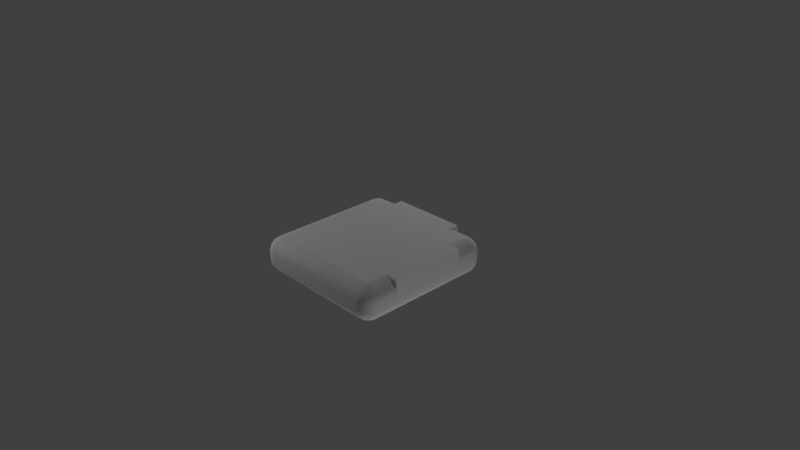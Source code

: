 # Source: StreetCurveTileModel.blend  (saved by Blender 2.76.0; exported with 4.5.12 LTS)
import bpy
from mathutils import Matrix  # noqa: F401  (used for matrix-valued properties, if any)

bpy.ops.wm.read_factory_settings(use_empty=True)
scene = bpy.context.scene
scene.name = 'Scene'

# ---- collections
col_collection_1 = bpy.data.collections.new('Collection 1'); scene.collection.children.link(col_collection_1)

# ---- materials (node trees are filled in below, after node groups)
mat_material = bpy.data.materials.new('Material')
mat_material.alpha_threshold = 0.0
mat_material.use_transparent_shadow = False
mat_material.roughness = 0.5
mat_material.line_color = (0.0, 0.0, 0.0, 1.0)

# ---- material node trees

# ---- world
world_world = bpy.data.worlds.new('World'); scene.world = world_world
world_world.color = (0.05088, 0.05088, 0.05088)
world_world.use_sun_shadow = False
world_world.sun_shadow_jitter_overblur = 0.0
world_world.cycles.sampling_method = 'MANUAL'
world_world.cycles.sample_map_resolution = 256

# ---- cameras
cam_camera = bpy.data.cameras.new('Camera')
cam_camera.clip_end = 100.0
cam_camera.lens = 35.0
cam_camera.sensor_width = 32.0
cam_camera.sensor_height = 18.0
cam_camera.ortho_scale = 7.314
cam_camera.dof.focus_distance = 0.0
cam_camera.dof.aperture_fstop = 128.0

# ---- lights
light_point_002 = bpy.data.lights.new('Point.002', 'POINT')
light_point_002.transmission_factor = 0.0
light_point_002.energy = 100.0
light_point_002.shadow_buffer_clip_start = 0.5
light_point_002.shadow_soft_size = 0.1
light_point_002.shadow_maximum_resolution = 0.006
light_point_002.use_absolute_resolution = True
light_point_002.cycles.use_multiple_importance_sampling = False
light_point_001 = bpy.data.lights.new('Point.001', 'POINT')
light_point_001.transmission_factor = 0.0
light_point_001.energy = 100.0
light_point_001.shadow_buffer_clip_start = 0.5
light_point_001.shadow_soft_size = 0.1
light_point_001.shadow_maximum_resolution = 0.006
light_point_001.use_absolute_resolution = True
light_point_001.cycles.use_multiple_importance_sampling = False
light_point = bpy.data.lights.new('Point', 'POINT')
light_point.transmission_factor = 0.0
light_point.energy = 100.0
light_point.shadow_buffer_clip_start = 0.5
light_point.shadow_soft_size = 0.1
light_point.shadow_maximum_resolution = 0.006
light_point.use_absolute_resolution = True
light_point.cycles.use_multiple_importance_sampling = False
light_lamp = bpy.data.lights.new('Lamp', 'POINT')
light_lamp.transmission_factor = 0.0
light_lamp.cutoff_distance = 30.0
light_lamp.energy = 100.0
light_lamp.shadow_buffer_clip_start = 1.001
light_lamp.shadow_soft_size = 0.1
light_lamp.shadow_maximum_resolution = 0.006
light_lamp.use_absolute_resolution = True
light_lamp.cycles.use_multiple_importance_sampling = False

# ---- meshes
me_cube = bpy.data.meshes.new('Cube')
me_cube.from_pydata([(1.0, 0.8, -0.05), (0.8, 0.8, -0.25), (0.8, 1.0, -0.05), (0.9962, 0.8, -0.08902), (0.9848, 0.8, -0.1265), (0.9663, 0.8, -0.1611), (0.9414, 0.8, -0.1914), (0.9962, 0.839, -0.05), (0.9916, 0.8402, -0.09071), (0.9795, 0.8403, -0.1285), (0.9613, 0.8399, -0.1612), (0.9387, 0.8397, -0.1885), (0.9848, 0.8765, -0.05), (0.9794, 0.8784, -0.09073), (0.9673, 0.8774, -0.1276), (0.9509, 0.8751, -0.1576), (0.9315, 0.8737, -0.1814), (0.9663, 0.9111, -0.05), (0.9611, 0.9114, -0.09017), (0.9509, 0.9076, -0.1252), (0.9383, 0.9022, -0.1522), (0.9228, 0.8993, -0.1728), (0.9155, 0.9155, -0.1655), (0.8, 0.839, -0.2462), (0.8, 0.8765, -0.2348), (0.8, 0.9111, -0.2163), (0.8, 0.9414, -0.1914), (0.839, 0.8, -0.2462), (0.8402, 0.8407, -0.2416), (0.8403, 0.8785, -0.2295), (0.8399, 0.9112, -0.2113), (0.8397, 0.9385, -0.1887), (0.8765, 0.8, -0.2348), (0.8784, 0.8407, -0.2294), (0.8774, 0.8776, -0.2173), (0.8751, 0.9076, -0.2009), (0.8737, 0.9314, -0.1815), (0.9111, 0.8, -0.2163), (0.9114, 0.8402, -0.2111), (0.9076, 0.8752, -0.2009), (0.9022, 0.9022, -0.1883), (0.8993, 0.9228, -0.1728), (0.839, 0.9962, -0.05), (0.8765, 0.9848, -0.05), (0.9111, 0.9663, -0.05), (0.9414, 0.9414, -0.05), (0.8, 0.9962, -0.08902), (0.8407, 0.9916, -0.09021), (0.8785, 0.9795, -0.09028), (0.9112, 0.9613, -0.08992), (0.9385, 0.9387, -0.08972), (0.8, 0.9848, -0.1265), (0.8407, 0.9794, -0.1284), (0.8776, 0.9673, -0.1274), (0.9076, 0.9509, -0.1251), (0.9314, 0.9315, -0.1237), (0.8, 0.9663, -0.1611), (0.8402, 0.9611, -0.1614), (0.8752, 0.9509, -0.1576), (0.9022, 0.9383, -0.1522), (0.9228, 0.9228, -0.1493), (1.0, -0.8, -0.05), (0.8, -1.0, -0.05), (0.8, -0.8, -0.25), (0.9962, -0.839, -0.05), (0.9848, -0.8765, -0.05), (0.9663, -0.9111, -0.05), (0.9414, -0.9414, -0.05), (0.9962, -0.8, -0.08902), (0.9916, -0.8407, -0.09021), (0.9795, -0.8785, -0.09028), (0.9613, -0.9112, -0.08992), (0.9387, -0.9385, -0.08972), (0.9848, -0.8, -0.1265), (0.9794, -0.8407, -0.1284), (0.9673, -0.8776, -0.1274), (0.9509, -0.9076, -0.1251), (0.9315, -0.9314, -0.1237), (0.9663, -0.8, -0.1611), (0.9611, -0.8402, -0.1614), (0.9509, -0.8752, -0.1576), (0.9383, -0.9022, -0.1522), (0.9228, -0.9228, -0.1493), (0.9155, -0.9155, -0.1655), (0.8, -0.9962, -0.08902), (0.8, -0.9848, -0.1265), (0.8, -0.9663, -0.1611), (0.8, -0.9414, -0.1914), (0.839, -0.9962, -0.05), (0.8402, -0.9916, -0.09071), (0.8403, -0.9795, -0.1285), (0.8399, -0.9613, -0.1612), (0.8397, -0.9387, -0.1885), (0.8765, -0.9848, -0.05), (0.8784, -0.9794, -0.09073), (0.8774, -0.9673, -0.1276), (0.8751, -0.9509, -0.1576), (0.8737, -0.9315, -0.1814), (0.9111, -0.9663, -0.05), (0.9114, -0.9611, -0.09017), (0.9076, -0.9509, -0.1252), (0.9022, -0.9383, -0.1522), (0.8993, -0.9228, -0.1728), (0.839, -0.8, -0.2462), (0.8765, -0.8, -0.2348), (0.9111, -0.8, -0.2163), (0.9414, -0.8, -0.1914), (0.8, -0.839, -0.2462), (0.8407, -0.8402, -0.2416), (0.8785, -0.8403, -0.2295), (0.9112, -0.8399, -0.2113), (0.9385, -0.8397, -0.1887), (0.8, -0.8765, -0.2348), (0.8407, -0.8784, -0.2294), (0.8776, -0.8774, -0.2173), (0.9076, -0.8751, -0.2009), (0.9314, -0.8737, -0.1815), (0.8, -0.9111, -0.2163), (0.8402, -0.9114, -0.2111), (0.8752, -0.9076, -0.2009), (0.9022, -0.9022, -0.1883), (0.9228, -0.8993, -0.1728), (-0.8, -1.0, -0.05), (-1.0, -0.8, -0.05), (-0.8, -0.8, -0.25), (-0.839, -0.9962, -0.05), (-0.8765, -0.9848, -0.05), (-0.9111, -0.9663, -0.05), (-0.9414, -0.9414, -0.05), (-0.8, -0.9962, -0.08902), (-0.8407, -0.9916, -0.09021), (-0.8785, -0.9795, -0.09028), (-0.9112, -0.9613, -0.08992), (-0.9385, -0.9387, -0.08972), (-0.8, -0.9848, -0.1265), (-0.8407, -0.9794, -0.1284), (-0.8776, -0.9673, -0.1274), (-0.9076, -0.9509, -0.1251), (-0.9314, -0.9315, -0.1237), (-0.8, -0.9663, -0.1611), (-0.8402, -0.9611, -0.1614), (-0.8752, -0.9509, -0.1576), (-0.9022, -0.9383, -0.1522), (-0.9228, -0.9228, -0.1493), (-0.9155, -0.9155, -0.1655), (-0.9962, -0.8, -0.08902), (-0.9848, -0.8, -0.1265), (-0.9663, -0.8, -0.1611), (-0.9414, -0.8, -0.1914), (-0.9962, -0.839, -0.05), (-0.9916, -0.8402, -0.09071), (-0.9795, -0.8403, -0.1285), (-0.9613, -0.8399, -0.1612), (-0.9387, -0.8397, -0.1885), (-0.9848, -0.8765, -0.05), (-0.9794, -0.8784, -0.09073), (-0.9673, -0.8774, -0.1276), (-0.9509, -0.8751, -0.1576), (-0.9315, -0.8737, -0.1814), (-0.9663, -0.9111, -0.05), (-0.9611, -0.9114, -0.09017), (-0.9509, -0.9076, -0.1252), (-0.9383, -0.9022, -0.1522), (-0.9228, -0.8993, -0.1728), (-0.8, -0.839, -0.2462), (-0.8, -0.8765, -0.2348), (-0.8, -0.9111, -0.2163), (-0.8, -0.9414, -0.1914), (-0.839, -0.8, -0.2462), (-0.8402, -0.8407, -0.2416), (-0.8403, -0.8785, -0.2295), (-0.8399, -0.9112, -0.2113), (-0.8397, -0.9385, -0.1887), (-0.8765, -0.8, -0.2348), (-0.8784, -0.8407, -0.2294), (-0.8774, -0.8776, -0.2173), (-0.8751, -0.9076, -0.2009), (-0.8737, -0.9314, -0.1815), (-0.9111, -0.8, -0.2163), (-0.9114, -0.8402, -0.2111), (-0.9076, -0.8752, -0.2009), (-0.9022, -0.9022, -0.1883), (-0.8993, -0.9228, -0.1728), (-0.8, 1.0, -0.05), (-0.8, 0.8, -0.25), (-1.0, 0.8, -0.05), (-0.8, 0.9962, -0.08902), (-0.8, 0.9848, -0.1265), (-0.8, 0.9663, -0.1611), (-0.8, 0.9414, -0.1914), (-0.839, 0.9962, -0.05), (-0.8402, 0.9916, -0.09071), (-0.8403, 0.9795, -0.1285), (-0.8399, 0.9613, -0.1612), (-0.8397, 0.9387, -0.1885), (-0.8765, 0.9848, -0.05), (-0.8784, 0.9794, -0.09073), (-0.8774, 0.9673, -0.1276), (-0.8751, 0.951, -0.1576), (-0.8737, 0.9315, -0.1814), (-0.9111, 0.9663, -0.05), (-0.9114, 0.9611, -0.09017), (-0.9076, 0.9509, -0.1252), (-0.9022, 0.9383, -0.1522), (-0.8993, 0.9228, -0.1728), (-0.9155, 0.9155, -0.1655), (-0.839, 0.8, -0.2462), (-0.8765, 0.8, -0.2348), (-0.9111, 0.8, -0.2163), (-0.9414, 0.8, -0.1914), (-0.8, 0.839, -0.2462), (-0.8407, 0.8402, -0.2416), (-0.8785, 0.8403, -0.2295), (-0.9112, 0.8399, -0.2113), (-0.9385, 0.8397, -0.1887), (-0.8, 0.8765, -0.2348), (-0.8407, 0.8784, -0.2294), (-0.8776, 0.8774, -0.2173), (-0.9076, 0.8751, -0.2009), (-0.9314, 0.8737, -0.1815), (-0.8, 0.9111, -0.2163), (-0.8402, 0.9114, -0.2111), (-0.8752, 0.9076, -0.2009), (-0.9022, 0.9022, -0.1883), (-0.9228, 0.8993, -0.1728), (-0.9962, 0.839, -0.05), (-0.9848, 0.8765, -0.05), (-0.9663, 0.9111, -0.05), (-0.9414, 0.9414, -0.05), (-0.9962, 0.8, -0.08902), (-0.9916, 0.8407, -0.09021), (-0.9795, 0.8785, -0.09028), (-0.9613, 0.9112, -0.08992), (-0.9387, 0.9385, -0.08972), (-0.9848, 0.8, -0.1265), (-0.9794, 0.8407, -0.1284), (-0.9673, 0.8776, -0.1274), (-0.9509, 0.9076, -0.1251), (-0.9315, 0.9314, -0.1237), (-0.9663, 0.8, -0.1611), (-0.9611, 0.8402, -0.1614), (-0.9509, 0.8752, -0.1576), (-0.9383, 0.9022, -0.1522), (-0.9228, 0.9228, -0.1493), (0.8, 1.0, 0.05), (0.8, 0.8, 0.25), (1.0, 0.8, 0.05), (0.8, 0.9962, 0.08902), (0.8, 0.9848, 0.1265), (0.8, 0.9663, 0.1611), (0.8, 0.9414, 0.1914), (0.839, 0.9962, 0.05), (0.8402, 0.9916, 0.09071), (0.8403, 0.9795, 0.1285), (0.8399, 0.9613, 0.1612), (0.8397, 0.9387, 0.1885), (0.8765, 0.9848, 0.05), (0.8784, 0.9794, 0.09073), (0.8774, 0.9673, 0.1276), (0.8751, 0.9509, 0.1576), (0.8737, 0.9315, 0.1814), (0.9111, 0.9663, 0.05), (0.9114, 0.9611, 0.09017), (0.9076, 0.9509, 0.1252), (0.9022, 0.9383, 0.1522), (0.8993, 0.9228, 0.1728), (0.9155, 0.9155, 0.1655), (0.839, 0.8, 0.2462), (0.8765, 0.8, 0.2348), (0.9111, 0.8, 0.2163), (0.9414, 0.8, 0.1914), (0.8, 0.839, 0.2462), (0.8407, 0.8402, 0.2416), (0.8785, 0.8403, 0.2295), (0.9112, 0.8399, 0.2113), (0.9385, 0.8397, 0.1887), (0.8, 0.8765, 0.2348), (0.8407, 0.8784, 0.2294), (0.8776, 0.8774, 0.2173), (0.9076, 0.8751, 0.2009), (0.9314, 0.8737, 0.1815), (0.8, 0.9111, 0.2163), (0.8402, 0.9114, 0.2111), (0.8752, 0.9076, 0.2009), (0.9022, 0.9022, 0.1883), (0.9228, 0.8993, 0.1728), (0.9962, 0.839, 0.05), (0.9848, 0.8765, 0.05), (0.9663, 0.9111, 0.05), (0.9414, 0.9414, 0.05), (0.9962, 0.8, 0.08902), (0.9916, 0.8407, 0.09021), (0.9795, 0.8785, 0.09028), (0.9613, 0.9112, 0.08992), (0.9387, 0.9385, 0.08972), (0.9848, 0.8, 0.1265), (0.9794, 0.8407, 0.1284), (0.9673, 0.8776, 0.1274), (0.951, 0.9076, 0.1251), (0.9315, 0.9314, 0.1237), (0.9663, 0.8, 0.1611), (0.9611, 0.8402, 0.1614), (0.9509, 0.8752, 0.1576), (0.9383, 0.9022, 0.1522), (0.9228, 0.9228, 0.1493), (0.8, -1.0, 0.05), (1.0, -0.8, 0.05), (0.8, -0.8, 0.25), (0.839, -0.9962, 0.05), (0.8765, -0.9848, 0.05), (0.9111, -0.9663, 0.05), (0.9414, -0.9414, 0.05), (0.8, -0.9962, 0.08902), (0.8407, -0.9916, 0.09021), (0.8785, -0.9795, 0.09028), (0.9112, -0.9613, 0.08992), (0.9385, -0.9387, 0.08972), (0.8, -0.9848, 0.1265), (0.8407, -0.9794, 0.1284), (0.8776, -0.9673, 0.1274), (0.9076, -0.951, 0.1251), (0.9314, -0.9315, 0.1237), (0.8, -0.9663, 0.1611), (0.8402, -0.9611, 0.1614), (0.8752, -0.9509, 0.1576), (0.9022, -0.9383, 0.1522), (0.9228, -0.9228, 0.1493), (0.9155, -0.9155, 0.1655), (0.9962, -0.8, 0.08902), (0.9848, -0.8, 0.1265), (0.9663, -0.8, 0.1611), (0.9414, -0.8, 0.1914), (0.9962, -0.839, 0.05), (0.9916, -0.8402, 0.09071), (0.9795, -0.8403, 0.1285), (0.9613, -0.8399, 0.1612), (0.9387, -0.8397, 0.1885), (0.9848, -0.8765, 0.05), (0.9794, -0.8784, 0.09073), (0.9673, -0.8774, 0.1276), (0.9509, -0.8751, 0.1576), (0.9315, -0.8737, 0.1814), (0.9663, -0.9111, 0.05), (0.9611, -0.9114, 0.09017), (0.9509, -0.9076, 0.1252), (0.9383, -0.9022, 0.1522), (0.9228, -0.8993, 0.1728), (0.8, -0.839, 0.2462), (0.8, -0.8765, 0.2348), (0.8, -0.9111, 0.2163), (0.8, -0.9414, 0.1914), (0.839, -0.8, 0.2462), (0.8402, -0.8407, 0.2416), (0.8403, -0.8785, 0.2295), (0.8399, -0.9112, 0.2113), (0.8397, -0.9385, 0.1887), (0.8765, -0.8, 0.2348), (0.8784, -0.8407, 0.2294), (0.8774, -0.8776, 0.2173), (0.8751, -0.9076, 0.2009), (0.8737, -0.9314, 0.1815), (0.9111, -0.8, 0.2163), (0.9114, -0.8402, 0.2111), (0.9076, -0.8752, 0.2009), (0.9022, -0.9022, 0.1883), (0.8993, -0.9228, 0.1728), (-1.0, -0.8, 0.05), (-0.8, -1.0, 0.05), (-0.8, -0.8, 0.25), (-0.9962, -0.839, 0.05), (-0.9848, -0.8765, 0.05), (-0.9663, -0.9111, 0.05), (-0.9414, -0.9414, 0.05), (-0.9962, -0.8, 0.08902), (-0.9916, -0.8407, 0.09021), (-0.9795, -0.8785, 0.09028), (-0.9613, -0.9112, 0.08992), (-0.9387, -0.9385, 0.08972), (-0.9848, -0.8, 0.1265), (-0.9794, -0.8407, 0.1284), (-0.9673, -0.8776, 0.1274), (-0.951, -0.9076, 0.1251), (-0.9315, -0.9314, 0.1237), (-0.9663, -0.8, 0.1611), (-0.9611, -0.8402, 0.1614), (-0.9509, -0.8752, 0.1576), (-0.9383, -0.9022, 0.1522), (-0.9228, -0.9228, 0.1493), (-0.9155, -0.9155, 0.1655), (-0.8, -0.9962, 0.08902), (-0.8, -0.9848, 0.1265), (-0.8, -0.9663, 0.1611), (-0.8, -0.9414, 0.1914), (-0.839, -0.9962, 0.05), (-0.8402, -0.9916, 0.09071), (-0.8403, -0.9795, 0.1285), (-0.8399, -0.9613, 0.1612), (-0.8397, -0.9387, 0.1885), (-0.8765, -0.9848, 0.05), (-0.8784, -0.9794, 0.09073), (-0.8774, -0.9673, 0.1276), (-0.8751, -0.9509, 0.1576), (-0.8737, -0.9315, 0.1814), (-0.9111, -0.9663, 0.05), (-0.9114, -0.9611, 0.09017), (-0.9076, -0.9509, 0.1252), (-0.9022, -0.9383, 0.1522), (-0.8993, -0.9228, 0.1728), (-0.839, -0.8, 0.2462), (-0.8765, -0.8, 0.2348), (-0.9111, -0.8, 0.2163), (-0.9414, -0.8, 0.1914), (-0.8, -0.839, 0.2462), (-0.8407, -0.8402, 0.2416), (-0.8785, -0.8403, 0.2295), (-0.9112, -0.8399, 0.2113), (-0.9385, -0.8397, 0.1887), (-0.8, -0.8765, 0.2348), (-0.8407, -0.8784, 0.2294), (-0.8776, -0.8774, 0.2173), (-0.9076, -0.8751, 0.2009), (-0.9314, -0.8737, 0.1815), (-0.8, -0.9111, 0.2163), (-0.8402, -0.9114, 0.2111), (-0.8752, -0.9076, 0.2009), (-0.9022, -0.9022, 0.1883), (-0.9228, -0.8993, 0.1728), (-1.0, 0.8, 0.05), (-0.8, 0.8, 0.25), (-0.8, 1.0, 0.05), (-0.9962, 0.8, 0.08902), (-0.9848, 0.8, 0.1265), (-0.9663, 0.8, 0.1611), (-0.9414, 0.8, 0.1914), (-0.9962, 0.839, 0.05), (-0.9916, 0.8402, 0.09071), (-0.9795, 0.8403, 0.1285), (-0.9613, 0.8399, 0.1612), (-0.9387, 0.8397, 0.1885), (-0.9848, 0.8765, 0.05), (-0.9794, 0.8784, 0.09073), (-0.9673, 0.8774, 0.1276), (-0.9509, 0.8751, 0.1576), (-0.9315, 0.8737, 0.1814), (-0.9663, 0.9111, 0.05), (-0.9611, 0.9114, 0.09017), (-0.9509, 0.9076, 0.1252), (-0.9383, 0.9022, 0.1522), (-0.9228, 0.8993, 0.1728), (-0.9155, 0.9155, 0.1655), (-0.8, 0.839, 0.2462), (-0.8, 0.8765, 0.2348), (-0.8, 0.9111, 0.2163), (-0.8, 0.9414, 0.1914), (-0.839, 0.8, 0.2462), (-0.8402, 0.8407, 0.2416), (-0.8403, 0.8785, 0.2295), (-0.8399, 0.9112, 0.2113), (-0.8397, 0.9385, 0.1887), (-0.8765, 0.8, 0.2348), (-0.8784, 0.8407, 0.2294), (-0.8774, 0.8776, 0.2173), (-0.8751, 0.9076, 0.2009), (-0.8737, 0.9314, 0.1815), (-0.9111, 0.8, 0.2163), (-0.9114, 0.8402, 0.2111), (-0.9076, 0.8752, 0.2009), (-0.9022, 0.9022, 0.1883), (-0.8993, 0.9228, 0.1728), (-0.839, 0.9962, 0.05), (-0.8765, 0.9848, 0.05), (-0.9111, 0.9663, 0.05), (-0.9414, 0.9414, 0.05), (-0.8, 0.9962, 0.08902), (-0.8407, 0.9916, 0.09021), (-0.8785, 0.9795, 0.09028), (-0.9112, 0.9613, 0.08992), (-0.9385, 0.9387, 0.08972), (-0.8, 0.9848, 0.1265), (-0.8407, 0.9794, 0.1284), (-0.8776, 0.9673, 0.1274), (-0.9076, 0.9509, 0.1251), (-0.9314, 0.9315, 0.1237), (-0.8, 0.9663, 0.1611), (-0.8402, 0.9611, 0.1614), (-0.8752, 0.9509, 0.1576), (-0.9022, 0.9383, 0.1522), (-0.9228, 0.9228, 0.1493), (0.8, 0.5333, 0.25), (0.8, 0.2667, 0.25), (0.8, -5.066e-07, 0.25), (0.8, -0.2667, 0.25), (0.8, -0.5333, 0.25), (1.0, -0.5333, 0.05), (1.0, -0.2667, 0.05), (1.0, -2.98e-07, 0.05), (1.0, 0.2667, 0.05), (1.0, 0.5333, 0.05), (1.0, 0.5333, 0.25), (1.0, 0.2667, 0.25), (1.0, -5.066e-07, 0.25), (1.0, -0.2667, 0.25), (1.0, -0.5333, 0.25), (1.0, -0.5333, 0.25), (1.0, -0.2667, 0.25), (1.0, -2.98e-07, 0.25), (1.0, 0.2667, 0.25), (1.0, 0.5333, 0.25), (-0.5333, 0.8, 0.25), (-0.2667, 0.8, 0.25), (1.788e-07, 0.8, 0.25), (0.2667, 0.8, 0.25), (0.5333, 0.8, 0.25), (0.5333, 1.0, 0.05), (0.2667, 1.0, 0.05), (1.788e-07, 1.0, 0.05), (-0.2667, 1.0, 0.05), (-0.5333, 1.0, 0.05), (-0.5333, 1.0, 0.25), (-0.2667, 1.0, 0.25), (1.788e-07, 1.0, 0.25), (0.2667, 1.0, 0.25), (0.5333, 1.0, 0.25), (0.5333, 1.0, 0.25), (0.2667, 1.0, 0.25), (1.788e-07, 1.0, 0.25), (-0.2667, 1.0, 0.25), (-0.5333, 1.0, 0.25)], [], [(244, 2, 183, 429, 517, 516, 515, 514, 513), (62, 305, 367, 122), (123, 366, 427, 185), (245, 512, 511, 510, 509, 508, 428, 368, 307, 492, 491, 490, 489, 488), (0, 246, 497, 496, 495, 494, 493, 306, 61), (0, 3, 8, 7), (3, 4, 9, 8), (4, 5, 10, 9), (5, 6, 11, 10), (7, 8, 13, 12), (8, 9, 14, 13), (9, 10, 15, 14), (10, 11, 16, 15), (12, 13, 18, 17), (13, 14, 19, 18), (14, 15, 20, 19), (15, 16, 21, 20), (17, 18, 50, 45), (18, 19, 55, 50), (19, 20, 60, 55), (20, 21, 22, 60), (1, 23, 28, 27), (23, 24, 29, 28), (24, 25, 30, 29), (25, 26, 31, 30), (27, 28, 33, 32), (28, 29, 34, 33), (29, 30, 35, 34), (30, 31, 36, 35), (32, 33, 38, 37), (33, 34, 39, 38), (34, 35, 40, 39), (35, 36, 41, 40), (37, 38, 11, 6), (38, 39, 16, 11), (39, 40, 21, 16), (40, 41, 22, 21), (2, 42, 47, 46), (42, 43, 48, 47), (43, 44, 49, 48), (44, 45, 50, 49), (46, 47, 52, 51), (47, 48, 53, 52), (48, 49, 54, 53), (49, 50, 55, 54), (51, 52, 57, 56), (52, 53, 58, 57), (53, 54, 59, 58), (54, 55, 60, 59), (56, 57, 31, 26), (57, 58, 36, 31), (58, 59, 41, 36), (59, 60, 22, 41), (61, 64, 69, 68), (64, 65, 70, 69), (65, 66, 71, 70), (66, 67, 72, 71), (68, 69, 74, 73), (69, 70, 75, 74), (70, 71, 76, 75), (71, 72, 77, 76), (73, 74, 79, 78), (74, 75, 80, 79), (75, 76, 81, 80), (76, 77, 82, 81), (78, 79, 111, 106), (79, 80, 116, 111), (80, 81, 121, 116), (81, 82, 83, 121), (62, 84, 89, 88), (84, 85, 90, 89), (85, 86, 91, 90), (86, 87, 92, 91), (88, 89, 94, 93), (89, 90, 95, 94), (90, 91, 96, 95), (91, 92, 97, 96), (93, 94, 99, 98), (94, 95, 100, 99), (95, 96, 101, 100), (96, 97, 102, 101), (98, 99, 72, 67), (99, 100, 77, 72), (100, 101, 82, 77), (101, 102, 83, 82), (63, 103, 108, 107), (103, 104, 109, 108), (104, 105, 110, 109), (105, 106, 111, 110), (107, 108, 113, 112), (108, 109, 114, 113), (109, 110, 115, 114), (110, 111, 116, 115), (112, 113, 118, 117), (113, 114, 119, 118), (114, 115, 120, 119), (115, 116, 121, 120), (117, 118, 92, 87), (118, 119, 97, 92), (119, 120, 102, 97), (120, 121, 83, 102), (122, 125, 130, 129), (125, 126, 131, 130), (126, 127, 132, 131), (127, 128, 133, 132), (129, 130, 135, 134), (130, 131, 136, 135), (131, 132, 137, 136), (132, 133, 138, 137), (134, 135, 140, 139), (135, 136, 141, 140), (136, 137, 142, 141), (137, 138, 143, 142), (139, 140, 172, 167), (140, 141, 177, 172), (141, 142, 182, 177), (142, 143, 144, 182), (123, 145, 150, 149), (145, 146, 151, 150), (146, 147, 152, 151), (147, 148, 153, 152), (149, 150, 155, 154), (150, 151, 156, 155), (151, 152, 157, 156), (152, 153, 158, 157), (154, 155, 160, 159), (155, 156, 161, 160), (156, 157, 162, 161), (157, 158, 163, 162), (159, 160, 133, 128), (160, 161, 138, 133), (161, 162, 143, 138), (162, 163, 144, 143), (124, 164, 169, 168), (164, 165, 170, 169), (165, 166, 171, 170), (166, 167, 172, 171), (168, 169, 174, 173), (169, 170, 175, 174), (170, 171, 176, 175), (171, 172, 177, 176), (173, 174, 179, 178), (174, 175, 180, 179), (175, 176, 181, 180), (176, 177, 182, 181), (178, 179, 153, 148), (179, 180, 158, 153), (180, 181, 163, 158), (181, 182, 144, 163), (183, 186, 191, 190), (186, 187, 192, 191), (187, 188, 193, 192), (188, 189, 194, 193), (190, 191, 196, 195), (191, 192, 197, 196), (192, 193, 198, 197), (193, 194, 199, 198), (195, 196, 201, 200), (196, 197, 202, 201), (197, 198, 203, 202), (198, 199, 204, 203), (200, 201, 233, 228), (201, 202, 238, 233), (202, 203, 243, 238), (203, 204, 205, 243), (184, 206, 211, 210), (206, 207, 212, 211), (207, 208, 213, 212), (208, 209, 214, 213), (210, 211, 216, 215), (211, 212, 217, 216), (212, 213, 218, 217), (213, 214, 219, 218), (215, 216, 221, 220), (216, 217, 222, 221), (217, 218, 223, 222), (218, 219, 224, 223), (220, 221, 194, 189), (221, 222, 199, 194), (222, 223, 204, 199), (223, 224, 205, 204), (185, 225, 230, 229), (225, 226, 231, 230), (226, 227, 232, 231), (227, 228, 233, 232), (229, 230, 235, 234), (230, 231, 236, 235), (231, 232, 237, 236), (232, 233, 238, 237), (234, 235, 240, 239), (235, 236, 241, 240), (236, 237, 242, 241), (237, 238, 243, 242), (239, 240, 214, 209), (240, 241, 219, 214), (241, 242, 224, 219), (242, 243, 205, 224), (244, 247, 252, 251), (247, 248, 253, 252), (248, 249, 254, 253), (249, 250, 255, 254), (251, 252, 257, 256), (252, 253, 258, 257), (253, 254, 259, 258), (254, 255, 260, 259), (256, 257, 262, 261), (257, 258, 263, 262), (258, 259, 264, 263), (259, 260, 265, 264), (261, 262, 294, 289), (262, 263, 299, 294), (263, 264, 304, 299), (264, 265, 266, 304), (245, 267, 272, 271), (267, 268, 273, 272), (268, 269, 274, 273), (269, 270, 275, 274), (271, 272, 277, 276), (272, 273, 278, 277), (273, 274, 279, 278), (274, 275, 280, 279), (276, 277, 282, 281), (277, 278, 283, 282), (278, 279, 284, 283), (279, 280, 285, 284), (281, 282, 255, 250), (282, 283, 260, 255), (283, 284, 265, 260), (284, 285, 266, 265), (246, 286, 291, 290), (286, 287, 292, 291), (287, 288, 293, 292), (288, 289, 294, 293), (290, 291, 296, 295), (291, 292, 297, 296), (292, 293, 298, 297), (293, 294, 299, 298), (295, 296, 301, 300), (296, 297, 302, 301), (297, 298, 303, 302), (298, 299, 304, 303), (300, 301, 275, 270), (301, 302, 280, 275), (302, 303, 285, 280), (303, 304, 266, 285), (305, 308, 313, 312), (308, 309, 314, 313), (309, 310, 315, 314), (310, 311, 316, 315), (312, 313, 318, 317), (313, 314, 319, 318), (314, 315, 320, 319), (315, 316, 321, 320), (317, 318, 323, 322), (318, 319, 324, 323), (319, 320, 325, 324), (320, 321, 326, 325), (322, 323, 355, 350), (323, 324, 360, 355), (324, 325, 365, 360), (325, 326, 327, 365), (306, 328, 333, 332), (328, 329, 334, 333), (329, 330, 335, 334), (330, 331, 336, 335), (332, 333, 338, 337), (333, 334, 339, 338), (334, 335, 340, 339), (335, 336, 341, 340), (337, 338, 343, 342), (338, 339, 344, 343), (339, 340, 345, 344), (340, 341, 346, 345), (342, 343, 316, 311), (343, 344, 321, 316), (344, 345, 326, 321), (345, 346, 327, 326), (307, 347, 352, 351), (347, 348, 353, 352), (348, 349, 354, 353), (349, 350, 355, 354), (351, 352, 357, 356), (352, 353, 358, 357), (353, 354, 359, 358), (354, 355, 360, 359), (356, 357, 362, 361), (357, 358, 363, 362), (358, 359, 364, 363), (359, 360, 365, 364), (361, 362, 336, 331), (362, 363, 341, 336), (363, 364, 346, 341), (364, 365, 327, 346), (366, 369, 374, 373), (369, 370, 375, 374), (370, 371, 376, 375), (371, 372, 377, 376), (373, 374, 379, 378), (374, 375, 380, 379), (375, 376, 381, 380), (376, 377, 382, 381), (378, 379, 384, 383), (379, 380, 385, 384), (380, 381, 386, 385), (381, 382, 387, 386), (383, 384, 416, 411), (384, 385, 421, 416), (385, 386, 426, 421), (386, 387, 388, 426), (367, 389, 394, 393), (389, 390, 395, 394), (390, 391, 396, 395), (391, 392, 397, 396), (393, 394, 399, 398), (394, 395, 400, 399), (395, 396, 401, 400), (396, 397, 402, 401), (398, 399, 404, 403), (399, 400, 405, 404), (400, 401, 406, 405), (401, 402, 407, 406), (403, 404, 377, 372), (404, 405, 382, 377), (405, 406, 387, 382), (406, 407, 388, 387), (368, 408, 413, 412), (408, 409, 414, 413), (409, 410, 415, 414), (410, 411, 416, 415), (412, 413, 418, 417), (413, 414, 419, 418), (414, 415, 420, 419), (415, 416, 421, 420), (417, 418, 423, 422), (418, 419, 424, 423), (419, 420, 425, 424), (420, 421, 426, 425), (422, 423, 397, 392), (423, 424, 402, 397), (424, 425, 407, 402), (425, 426, 388, 407), (427, 430, 435, 434), (430, 431, 436, 435), (431, 432, 437, 436), (432, 433, 438, 437), (434, 435, 440, 439), (435, 436, 441, 440), (436, 437, 442, 441), (437, 438, 443, 442), (439, 440, 445, 444), (440, 441, 446, 445), (441, 442, 447, 446), (442, 443, 448, 447), (444, 445, 477, 472), (445, 446, 482, 477), (446, 447, 487, 482), (447, 448, 449, 487), (428, 450, 455, 454), (450, 451, 456, 455), (451, 452, 457, 456), (452, 453, 458, 457), (454, 455, 460, 459), (455, 456, 461, 460), (456, 457, 462, 461), (457, 458, 463, 462), (459, 460, 465, 464), (460, 461, 466, 465), (461, 462, 467, 466), (462, 463, 468, 467), (464, 465, 438, 433), (465, 466, 443, 438), (466, 467, 448, 443), (467, 468, 449, 448), (429, 469, 474, 473), (469, 470, 475, 474), (470, 471, 476, 475), (471, 472, 477, 476), (473, 474, 479, 478), (474, 475, 480, 479), (475, 476, 481, 480), (476, 477, 482, 481), (478, 479, 484, 483), (479, 480, 485, 484), (480, 481, 486, 485), (481, 482, 487, 486), (483, 484, 458, 453), (484, 485, 463, 458), (485, 486, 468, 463), (486, 487, 449, 468), (0, 61, 68, 3), (3, 68, 73, 4), (4, 73, 78, 5), (5, 78, 106, 6), (6, 106, 105, 37), (37, 105, 104, 32), (32, 104, 103, 27), (27, 103, 63, 1), (1, 184, 210, 23), (23, 210, 215, 24), (24, 215, 220, 25), (25, 220, 189, 26), (26, 189, 188, 56), (56, 188, 187, 51), (51, 187, 186, 46), (46, 186, 183, 2), (2, 244, 251, 42), (42, 251, 256, 43), (43, 256, 261, 44), (44, 261, 289, 45), (45, 289, 288, 17), (17, 288, 287, 12), (12, 287, 286, 7), (7, 286, 246, 0), (62, 122, 129, 84), (84, 129, 134, 85), (85, 134, 139, 86), (86, 139, 167, 87), (87, 167, 166, 117), (117, 166, 165, 112), (112, 165, 164, 107), (107, 164, 124, 63), (61, 306, 332, 64), (64, 332, 337, 65), (65, 337, 342, 66), (66, 342, 311, 67), (67, 311, 310, 98), (98, 310, 309, 93), (93, 309, 308, 88), (88, 308, 305, 62), (123, 185, 229, 145), (145, 229, 234, 146), (146, 234, 239, 147), (147, 239, 209, 148), (148, 209, 208, 178), (178, 208, 207, 173), (173, 207, 206, 168), (168, 206, 184, 124), (122, 367, 393, 125), (125, 393, 398, 126), (126, 398, 403, 127), (127, 403, 372, 128), (128, 372, 371, 159), (159, 371, 370, 154), (154, 370, 369, 149), (149, 369, 366, 123), (185, 427, 434, 225), (225, 434, 439, 226), (226, 439, 444, 227), (227, 444, 472, 228), (228, 472, 471, 200), (200, 471, 470, 195), (195, 470, 469, 190), (190, 469, 429, 183), (245, 488, 489, 490, 491, 492, 307, 351, 267), (267, 351, 356, 268), (268, 356, 361, 269), (269, 361, 331, 270), (270, 331, 330, 300), (300, 330, 329, 295), (295, 329, 328, 290), (290, 328, 306, 493, 494, 495, 496, 497, 246), (244, 513, 514, 515, 516, 517, 429, 473, 247), (247, 473, 478, 248), (248, 478, 483, 249), (249, 483, 453, 250), (250, 453, 452, 281), (281, 452, 451, 276), (276, 451, 450, 271), (271, 450, 428, 508, 509, 510, 511, 512, 245), (307, 368, 412, 347), (347, 412, 417, 348), (348, 417, 422, 349), (349, 422, 392, 350), (350, 392, 391, 322), (322, 391, 390, 317), (317, 390, 389, 312), (312, 389, 367, 305), (368, 428, 454, 408), (408, 454, 459, 409), (409, 459, 464, 410), (410, 464, 433, 411), (411, 433, 432, 383), (383, 432, 431, 378), (378, 431, 430, 373), (373, 430, 427, 366), (1, 63, 124, 184), (496, 497, 507, 506, 505, 504, 503, 493, 494, 495), (501, 500, 499, 498, 488, 489, 490, 491, 492, 502), (493, 503, 492), (488, 507, 497), (514, 515, 516, 517, 527, 526, 525, 524, 523, 513), (527, 517, 508), (513, 523, 512), (521, 520, 519, 518, 508, 509, 510, 511, 512, 522)])
_uv = me_cube.uv_layers.new(name='UVMap')
_uv.uv.foreach_set('vector', [0.6199, 0.9389, 0.6056, 0.9311, 0.6115, 0.7367, 0.6262, 0.7308, 0.6252, 0.7655, 0.6241, 0.8002, 0.6231, 0.8349, 0.622, 0.8696, 0.621, 0.9042, 0.3535, 0.9277, 0.3392, 0.9334, 0.3424, 0.7262, 0.3569, 0.7327, 0.3876, 0.7031, 0.382, 0.6889, 0.588, 0.6918, 0.5818, 0.706, 0.3166, 0.5454, 0.3158, 0.6216, 0.315, 0.6978, 0.3142, 0.7739, 0.3134, 0.8501, 0.3126, 0.9262, 0.3119, 1.002, 0.003233, 0.9966, 0.003233, 0.5443, 0.05546, 0.5445, 0.1077, 0.5447, 0.1599, 0.5449, 0.2121, 0.5451, 0.2644, 0.5453, 0.5748, 0.9587, 0.5801, 0.9719, 0.5462, 0.972, 0.5124, 0.9722, 0.4785, 0.9723, 0.4446, 0.9724, 0.4107, 0.9726, 0.3769, 0.9727, 0.3832, 0.9582, 0.5748, 0.9587, 0.5735, 0.9538, 0.5782, 0.952, 0.5798, 0.9569, 0.5735, 0.9538, 0.5724, 0.9492, 0.5768, 0.9475, 0.5782, 0.952, 0.5724, 0.9492, 0.5715, 0.9447, 0.5758, 0.9435, 0.5768, 0.9475, 0.5715, 0.9447, 0.5708, 0.9405, 0.575, 0.9398, 0.5758, 0.9435, 0.5798, 0.9569, 0.5782, 0.952, 0.5825, 0.9499, 0.5845, 0.9546, 0.5782, 0.952, 0.5768, 0.9475, 0.5808, 0.9458, 0.5825, 0.9499, 0.5768, 0.9475, 0.5758, 0.9435, 0.5795, 0.9423, 0.5808, 0.9458, 0.5758, 0.9435, 0.575, 0.9398, 0.5787, 0.9392, 0.5795, 0.9423, 0.5845, 0.9546, 0.5825, 0.9499, 0.5864, 0.9476, 0.5889, 0.9519, 0.5825, 0.9499, 0.5808, 0.9458, 0.5842, 0.944, 0.5864, 0.9476, 0.5808, 0.9458, 0.5795, 0.9423, 0.5825, 0.9411, 0.5842, 0.944, 0.5795, 0.9423, 0.5787, 0.9392, 0.5816, 0.9386, 0.5825, 0.9411, 0.5889, 0.9519, 0.5864, 0.9476, 0.5897, 0.945, 0.593, 0.9487, 0.5864, 0.9476, 0.5842, 0.944, 0.587, 0.9419, 0.5897, 0.945, 0.5842, 0.944, 0.5825, 0.9411, 0.5849, 0.9397, 0.587, 0.9419, 0.5825, 0.9411, 0.5816, 0.9386, 0.5835, 0.9382, 0.5849, 0.9397, 0.5699, 0.9237, 0.5742, 0.9239, 0.5742, 0.9282, 0.5699, 0.928, 0.5742, 0.9239, 0.5783, 0.9243, 0.5783, 0.9285, 0.5742, 0.9282, 0.5783, 0.9243, 0.5825, 0.9248, 0.5822, 0.929, 0.5783, 0.9285, 0.5825, 0.9248, 0.5868, 0.9255, 0.5858, 0.9298, 0.5822, 0.929, 0.5699, 0.928, 0.5742, 0.9282, 0.5743, 0.9323, 0.5701, 0.9321, 0.5742, 0.9282, 0.5783, 0.9285, 0.5783, 0.9325, 0.5743, 0.9323, 0.5783, 0.9285, 0.5822, 0.929, 0.5818, 0.9328, 0.5783, 0.9325, 0.5822, 0.929, 0.5858, 0.9298, 0.5849, 0.9334, 0.5818, 0.9328, 0.5701, 0.9321, 0.5743, 0.9323, 0.5746, 0.9362, 0.5704, 0.9363, 0.5743, 0.9323, 0.5783, 0.9325, 0.5783, 0.936, 0.5746, 0.9362, 0.5783, 0.9325, 0.5818, 0.9328, 0.5814, 0.9359, 0.5783, 0.936, 0.5818, 0.9328, 0.5849, 0.9334, 0.5841, 0.9362, 0.5814, 0.9359, 0.5704, 0.9363, 0.5746, 0.9362, 0.575, 0.9398, 0.5708, 0.9405, 0.5746, 0.9362, 0.5783, 0.936, 0.5787, 0.9392, 0.575, 0.9398, 0.5783, 0.936, 0.5814, 0.9359, 0.5816, 0.9386, 0.5787, 0.9392, 0.5814, 0.9359, 0.5841, 0.9362, 0.5835, 0.9382, 0.5816, 0.9386, 0.6056, 0.9311, 0.603, 0.9363, 0.5981, 0.9341, 0.6005, 0.9292, 0.603, 0.9363, 0.6001, 0.9409, 0.5955, 0.9384, 0.5981, 0.9341, 0.6001, 0.9409, 0.5967, 0.9451, 0.5927, 0.942, 0.5955, 0.9384, 0.5967, 0.9451, 0.593, 0.9487, 0.5897, 0.945, 0.5927, 0.942, 0.6005, 0.9292, 0.5981, 0.9341, 0.5936, 0.9322, 0.5957, 0.9277, 0.5981, 0.9341, 0.5955, 0.9384, 0.5915, 0.9362, 0.5936, 0.9322, 0.5955, 0.9384, 0.5927, 0.942, 0.5893, 0.9394, 0.5915, 0.9362, 0.5927, 0.942, 0.5897, 0.945, 0.587, 0.9419, 0.5893, 0.9394, 0.5957, 0.9277, 0.5936, 0.9322, 0.5896, 0.9308, 0.5912, 0.9265, 0.5936, 0.9322, 0.5915, 0.9362, 0.588, 0.9345, 0.5896, 0.9308, 0.5915, 0.9362, 0.5893, 0.9394, 0.5866, 0.9374, 0.588, 0.9345, 0.5893, 0.9394, 0.587, 0.9419, 0.5849, 0.9397, 0.5866, 0.9374, 0.5912, 0.9265, 0.5896, 0.9308, 0.5858, 0.9298, 0.5868, 0.9255, 0.5896, 0.9308, 0.588, 0.9345, 0.5849, 0.9334, 0.5858, 0.9298, 0.588, 0.9345, 0.5866, 0.9374, 0.5841, 0.9362, 0.5849, 0.9334, 0.5866, 0.9374, 0.5849, 0.9397, 0.5835, 0.9382, 0.5841, 0.9362, 0.3832, 0.9582, 0.3779, 0.9561, 0.3798, 0.9511, 0.3847, 0.9531, 0.3779, 0.9561, 0.373, 0.9535, 0.3753, 0.9487, 0.3798, 0.9511, 0.373, 0.9535, 0.3685, 0.9503, 0.3715, 0.946, 0.3753, 0.9487, 0.3685, 0.9503, 0.3645, 0.9467, 0.3683, 0.943, 0.3715, 0.946, 0.3847, 0.9531, 0.3798, 0.9511, 0.3814, 0.9465, 0.386, 0.9483, 0.3798, 0.9511, 0.3753, 0.9487, 0.3773, 0.9444, 0.3814, 0.9465, 0.3753, 0.9487, 0.3715, 0.946, 0.374, 0.9424, 0.3773, 0.9444, 0.3715, 0.946, 0.3683, 0.943, 0.3713, 0.9401, 0.374, 0.9424, 0.386, 0.9483, 0.3814, 0.9465, 0.3827, 0.9423, 0.3871, 0.9438, 0.3814, 0.9465, 0.3773, 0.9444, 0.3789, 0.9409, 0.3827, 0.9423, 0.3773, 0.9444, 0.374, 0.9424, 0.3759, 0.9395, 0.3789, 0.9409, 0.374, 0.9424, 0.3713, 0.9401, 0.3735, 0.9379, 0.3759, 0.9395, 0.3871, 0.9438, 0.3827, 0.9423, 0.3836, 0.9385, 0.3879, 0.9394, 0.3827, 0.9423, 0.3789, 0.9409, 0.3799, 0.9377, 0.3836, 0.9385, 0.3789, 0.9409, 0.3759, 0.9395, 0.377, 0.937, 0.3799, 0.9377, 0.3759, 0.9395, 0.3735, 0.9379, 0.375, 0.9364, 0.377, 0.937, 0.3535, 0.9277, 0.3586, 0.9263, 0.3605, 0.9312, 0.3554, 0.933, 0.3586, 0.9263, 0.3634, 0.9251, 0.3652, 0.9297, 0.3605, 0.9312, 0.3634, 0.9251, 0.368, 0.9242, 0.3693, 0.9286, 0.3652, 0.9297, 0.368, 0.9242, 0.3724, 0.9235, 0.3731, 0.9278, 0.3693, 0.9286, 0.3554, 0.933, 0.3605, 0.9312, 0.3628, 0.9357, 0.3579, 0.938, 0.3605, 0.9312, 0.3652, 0.9297, 0.3671, 0.9339, 0.3628, 0.9357, 0.3652, 0.9297, 0.3693, 0.9286, 0.3707, 0.9324, 0.3671, 0.9339, 0.3693, 0.9286, 0.3731, 0.9278, 0.3739, 0.9315, 0.3707, 0.9324, 0.3579, 0.938, 0.3628, 0.9357, 0.3654, 0.9397, 0.361, 0.9425, 0.3628, 0.9357, 0.3671, 0.9339, 0.3691, 0.9373, 0.3654, 0.9397, 0.3671, 0.9339, 0.3707, 0.9324, 0.3719, 0.9355, 0.3691, 0.9373, 0.3707, 0.9324, 0.3739, 0.9315, 0.3745, 0.9344, 0.3719, 0.9355, 0.361, 0.9425, 0.3654, 0.9397, 0.3683, 0.943, 0.3645, 0.9467, 0.3654, 0.9397, 0.3691, 0.9373, 0.3713, 0.9401, 0.3683, 0.943, 0.3691, 0.9373, 0.3719, 0.9355, 0.3735, 0.9379, 0.3713, 0.9401, 0.3719, 0.9355, 0.3745, 0.9344, 0.375, 0.9364, 0.3735, 0.9379, 0.3894, 0.9225, 0.3893, 0.9267, 0.385, 0.9268, 0.3852, 0.9225, 0.3893, 0.9267, 0.389, 0.9309, 0.3847, 0.9309, 0.385, 0.9268, 0.389, 0.9309, 0.3885, 0.9351, 0.3843, 0.9348, 0.3847, 0.9309, 0.3885, 0.9351, 0.3879, 0.9394, 0.3836, 0.9385, 0.3843, 0.9348, 0.3852, 0.9225, 0.385, 0.9268, 0.3808, 0.927, 0.381, 0.9226, 0.385, 0.9268, 0.3847, 0.9309, 0.3807, 0.931, 0.3808, 0.927, 0.3847, 0.9309, 0.3843, 0.9348, 0.3804, 0.9345, 0.3807, 0.931, 0.3843, 0.9348, 0.3836, 0.9385, 0.3799, 0.9377, 0.3804, 0.9345, 0.381, 0.9226, 0.3808, 0.927, 0.3769, 0.9273, 0.3767, 0.923, 0.3808, 0.927, 0.3807, 0.931, 0.3771, 0.9311, 0.3769, 0.9273, 0.3807, 0.931, 0.3804, 0.9345, 0.3773, 0.9342, 0.3771, 0.9311, 0.3804, 0.9345, 0.3799, 0.9377, 0.377, 0.937, 0.3773, 0.9342, 0.3767, 0.923, 0.3769, 0.9273, 0.3731, 0.9278, 0.3724, 0.9235, 0.3769, 0.9273, 0.3771, 0.9311, 0.3739, 0.9315, 0.3731, 0.9278, 0.3771, 0.9311, 0.3773, 0.9342, 0.3745, 0.9344, 0.3739, 0.9315, 0.3773, 0.9342, 0.377, 0.937, 0.375, 0.9364, 0.3745, 0.9344, 0.3569, 0.7327, 0.3591, 0.7273, 0.3641, 0.7293, 0.362, 0.7342, 0.3591, 0.7273, 0.3618, 0.7225, 0.3665, 0.7248, 0.3641, 0.7293, 0.3618, 0.7225, 0.365, 0.718, 0.3693, 0.721, 0.3665, 0.7248, 0.365, 0.718, 0.3686, 0.714, 0.3722, 0.7178, 0.3693, 0.721, 0.362, 0.7342, 0.3641, 0.7293, 0.3687, 0.731, 0.3668, 0.7356, 0.3641, 0.7293, 0.3665, 0.7248, 0.3708, 0.7269, 0.3687, 0.731, 0.3665, 0.7248, 0.3693, 0.721, 0.3729, 0.7235, 0.3708, 0.7269, 0.3693, 0.721, 0.3722, 0.7178, 0.3752, 0.7208, 0.3729, 0.7235, 0.3668, 0.7356, 0.3687, 0.731, 0.3729, 0.7323, 0.3714, 0.7367, 0.3687, 0.731, 0.3708, 0.7269, 0.3744, 0.7285, 0.3729, 0.7323, 0.3708, 0.7269, 0.3729, 0.7235, 0.3757, 0.7254, 0.3744, 0.7285, 0.3729, 0.7235, 0.3752, 0.7208, 0.3774, 0.7231, 0.3757, 0.7254, 0.3714, 0.7367, 0.3729, 0.7323, 0.3767, 0.7332, 0.3758, 0.7375, 0.3729, 0.7323, 0.3744, 0.7285, 0.3775, 0.7295, 0.3767, 0.7332, 0.3744, 0.7285, 0.3757, 0.7254, 0.3783, 0.7266, 0.3775, 0.7295, 0.3757, 0.7254, 0.3774, 0.7231, 0.3788, 0.7246, 0.3783, 0.7266, 0.3876, 0.7031, 0.389, 0.7082, 0.3841, 0.7102, 0.3823, 0.705, 0.389, 0.7082, 0.3902, 0.713, 0.3856, 0.7148, 0.3841, 0.7102, 0.3902, 0.713, 0.3911, 0.7176, 0.3867, 0.7189, 0.3856, 0.7148, 0.3911, 0.7176, 0.3918, 0.722, 0.3875, 0.7227, 0.3867, 0.7189, 0.3823, 0.705, 0.3841, 0.7102, 0.3796, 0.7124, 0.3773, 0.7075, 0.3841, 0.7102, 0.3856, 0.7148, 0.3814, 0.7167, 0.3796, 0.7124, 0.3856, 0.7148, 0.3867, 0.7189, 0.3829, 0.7203, 0.3814, 0.7167, 0.3867, 0.7189, 0.3875, 0.7227, 0.3838, 0.7235, 0.3829, 0.7203, 0.3773, 0.7075, 0.3796, 0.7124, 0.3756, 0.715, 0.3728, 0.7105, 0.3796, 0.7124, 0.3814, 0.7167, 0.378, 0.7186, 0.3756, 0.715, 0.3814, 0.7167, 0.3829, 0.7203, 0.3798, 0.7215, 0.378, 0.7186, 0.3829, 0.7203, 0.3838, 0.7235, 0.3808, 0.7241, 0.3798, 0.7215, 0.3728, 0.7105, 0.3756, 0.715, 0.3722, 0.7178, 0.3686, 0.714, 0.3756, 0.715, 0.378, 0.7186, 0.3752, 0.7208, 0.3722, 0.7178, 0.378, 0.7186, 0.3798, 0.7215, 0.3774, 0.7231, 0.3752, 0.7208, 0.3798, 0.7215, 0.3808, 0.7241, 0.3788, 0.7246, 0.3774, 0.7231, 0.3929, 0.7391, 0.3886, 0.7389, 0.3885, 0.7346, 0.3928, 0.7348, 0.3886, 0.7389, 0.3844, 0.7386, 0.3843, 0.7343, 0.3885, 0.7346, 0.3844, 0.7386, 0.3801, 0.7382, 0.3804, 0.7339, 0.3843, 0.7343, 0.3801, 0.7382, 0.3758, 0.7375, 0.3767, 0.7332, 0.3804, 0.7339, 0.3928, 0.7348, 0.3885, 0.7346, 0.3883, 0.7304, 0.3927, 0.7306, 0.3885, 0.7346, 0.3843, 0.7343, 0.3843, 0.7303, 0.3883, 0.7304, 0.3843, 0.7343, 0.3804, 0.7339, 0.3807, 0.73, 0.3843, 0.7303, 0.3804, 0.7339, 0.3767, 0.7332, 0.3775, 0.7295, 0.3807, 0.73, 0.3927, 0.7306, 0.3883, 0.7304, 0.388, 0.7265, 0.3923, 0.7263, 0.3883, 0.7304, 0.3843, 0.7303, 0.3842, 0.7267, 0.388, 0.7265, 0.3843, 0.7303, 0.3807, 0.73, 0.381, 0.7269, 0.3842, 0.7267, 0.3807, 0.73, 0.3775, 0.7295, 0.3783, 0.7266, 0.381, 0.7269, 0.3923, 0.7263, 0.388, 0.7265, 0.3875, 0.7227, 0.3918, 0.722, 0.388, 0.7265, 0.3842, 0.7267, 0.3838, 0.7235, 0.3875, 0.7227, 0.3842, 0.7267, 0.381, 0.7269, 0.3808, 0.7241, 0.3838, 0.7235, 0.381, 0.7269, 0.3783, 0.7266, 0.3788, 0.7246, 0.3808, 0.7241, 0.6115, 0.7367, 0.6063, 0.738, 0.6044, 0.7331, 0.6095, 0.7312, 0.6063, 0.738, 0.6015, 0.7392, 0.5997, 0.7345, 0.6044, 0.7331, 0.6015, 0.7392, 0.5968, 0.7401, 0.5956, 0.7357, 0.5997, 0.7345, 0.5968, 0.7401, 0.5924, 0.7408, 0.5917, 0.7364, 0.5956, 0.7357, 0.6095, 0.7312, 0.6044, 0.7331, 0.6021, 0.7285, 0.607, 0.7262, 0.6044, 0.7331, 0.5997, 0.7345, 0.5978, 0.7304, 0.6021, 0.7285, 0.5997, 0.7345, 0.5956, 0.7357, 0.5942, 0.7318, 0.5978, 0.7304, 0.5956, 0.7357, 0.5917, 0.7364, 0.591, 0.7327, 0.5942, 0.7318, 0.607, 0.7262, 0.6021, 0.7285, 0.5995, 0.7245, 0.604, 0.7216, 0.6021, 0.7285, 0.5978, 0.7304, 0.5958, 0.7269, 0.5995, 0.7245, 0.5978, 0.7304, 0.5942, 0.7318, 0.5929, 0.7287, 0.5958, 0.7269, 0.5942, 0.7318, 0.591, 0.7327, 0.5903, 0.7298, 0.5929, 0.7287, 0.604, 0.7216, 0.5995, 0.7245, 0.5967, 0.7211, 0.6004, 0.7175, 0.5995, 0.7245, 0.5958, 0.7269, 0.5936, 0.7241, 0.5967, 0.7211, 0.5958, 0.7269, 0.5929, 0.7287, 0.5914, 0.7263, 0.5936, 0.7241, 0.5929, 0.7287, 0.5903, 0.7298, 0.5899, 0.7277, 0.5914, 0.7263, 0.5754, 0.7417, 0.5756, 0.7375, 0.5798, 0.7374, 0.5796, 0.7417, 0.5756, 0.7375, 0.5759, 0.7333, 0.5801, 0.7332, 0.5798, 0.7374, 0.5759, 0.7333, 0.5763, 0.729, 0.5806, 0.7293, 0.5801, 0.7332, 0.5763, 0.729, 0.577, 0.7248, 0.5813, 0.7256, 0.5806, 0.7293, 0.5796, 0.7417, 0.5798, 0.7374, 0.584, 0.7372, 0.5839, 0.7416, 0.5798, 0.7374, 0.5801, 0.7332, 0.5842, 0.7332, 0.584, 0.7372, 0.5801, 0.7332, 0.5806, 0.7293, 0.5844, 0.7297, 0.5842, 0.7332, 0.5806, 0.7293, 0.5813, 0.7256, 0.5849, 0.7265, 0.5844, 0.7297, 0.5839, 0.7416, 0.584, 0.7372, 0.588, 0.7369, 0.5881, 0.7413, 0.584, 0.7372, 0.5842, 0.7332, 0.5878, 0.7331, 0.588, 0.7369, 0.5842, 0.7332, 0.5844, 0.7297, 0.5876, 0.7299, 0.5878, 0.7331, 0.5844, 0.7297, 0.5849, 0.7265, 0.5879, 0.7272, 0.5876, 0.7299, 0.5881, 0.7413, 0.588, 0.7369, 0.5917, 0.7364, 0.5924, 0.7408, 0.588, 0.7369, 0.5878, 0.7331, 0.591, 0.7327, 0.5917, 0.7364, 0.5878, 0.7331, 0.5876, 0.7299, 0.5903, 0.7298, 0.591, 0.7327, 0.5876, 0.7299, 0.5879, 0.7272, 0.5899, 0.7277, 0.5903, 0.7298, 0.5818, 0.706, 0.587, 0.7081, 0.5851, 0.7131, 0.5802, 0.711, 0.587, 0.7081, 0.5919, 0.7107, 0.5896, 0.7155, 0.5851, 0.7131, 0.5919, 0.7107, 0.5964, 0.7139, 0.5934, 0.7182, 0.5896, 0.7155, 0.5964, 0.7139, 0.6004, 0.7175, 0.5967, 0.7211, 0.5934, 0.7182, 0.5802, 0.711, 0.5851, 0.7131, 0.5835, 0.7177, 0.5789, 0.7158, 0.5851, 0.7131, 0.5896, 0.7155, 0.5876, 0.7197, 0.5835, 0.7177, 0.5896, 0.7155, 0.5934, 0.7182, 0.5909, 0.7218, 0.5876, 0.7197, 0.5934, 0.7182, 0.5967, 0.7211, 0.5936, 0.7241, 0.5909, 0.7218, 0.5789, 0.7158, 0.5835, 0.7177, 0.5822, 0.7218, 0.5778, 0.7204, 0.5835, 0.7177, 0.5876, 0.7197, 0.586, 0.7233, 0.5822, 0.7218, 0.5876, 0.7197, 0.5909, 0.7218, 0.589, 0.7246, 0.586, 0.7233, 0.5909, 0.7218, 0.5936, 0.7241, 0.5914, 0.7263, 0.589, 0.7246, 0.5778, 0.7204, 0.5822, 0.7218, 0.5813, 0.7256, 0.577, 0.7248, 0.5822, 0.7218, 0.586, 0.7233, 0.5849, 0.7265, 0.5813, 0.7256, 0.586, 0.7233, 0.589, 0.7246, 0.5879, 0.7272, 0.5849, 0.7265, 0.589, 0.7246, 0.5914, 0.7263, 0.5899, 0.7277, 0.5879, 0.7272, 0.6199, 0.9389, 0.6262, 0.9431, 0.6221, 0.9498, 0.6161, 0.945, 0.5808, 0.6337, 0.5875, 0.667, 0.5541, 0.6763, 0.5471, 0.6431, 0.5875, 0.667, 0.5927, 0.7007, 0.5591, 0.7071, 0.5541, 0.6763, 0.5927, 0.7007, 0.5957, 0.735, 0.5616, 0.7364, 0.5591, 0.7071, 0.6161, 0.945, 0.6221, 0.9498, 0.6173, 0.956, 0.612, 0.9505, 0.5471, 0.6431, 0.5541, 0.6763, 0.5228, 0.6859, 0.5139, 0.654, 0.5541, 0.6763, 0.5591, 0.7071, 0.5295, 0.7132, 0.5228, 0.6859, 0.5591, 0.7071, 0.5616, 0.7364, 0.5328, 0.7379, 0.5295, 0.7132, 0.612, 0.9505, 0.6173, 0.956, 0.6122, 0.9613, 0.6074, 0.9556, 0.5139, 0.654, 0.5228, 0.6859, 0.496, 0.6959, 0.4836, 0.6672, 0.5228, 0.6859, 0.5295, 0.7132, 0.5055, 0.7188, 0.496, 0.6959, 0.5295, 0.7132, 0.5328, 0.7379, 0.5102, 0.7391, 0.5055, 0.7188, 0.6074, 0.9556, 0.6122, 0.9613, 0.6069, 0.9657, 0.6025, 0.9601, 0.4836, 0.6672, 0.496, 0.6959, 0.4735, 0.708, 0.4565, 0.6826, 0.496, 0.6959, 0.5055, 0.7188, 0.4863, 0.7272, 0.4735, 0.708, 0.5055, 0.7188, 0.5102, 0.7391, 0.4948, 0.74, 0.4863, 0.7272, 0.5816, 0.8703, 0.5486, 0.8635, 0.5542, 0.8296, 0.5881, 0.8372, 0.5486, 0.8635, 0.5157, 0.8552, 0.5222, 0.8213, 0.5542, 0.8296, 0.5157, 0.8552, 0.4832, 0.8445, 0.4929, 0.8117, 0.5222, 0.8213, 0.4832, 0.8445, 0.4514, 0.8312, 0.466, 0.8003, 0.4929, 0.8117, 0.5881, 0.8372, 0.5542, 0.8296, 0.5589, 0.7967, 0.593, 0.8036, 0.5542, 0.8296, 0.5222, 0.8213, 0.528, 0.7899, 0.5589, 0.7967, 0.5222, 0.8213, 0.4929, 0.8117, 0.5013, 0.783, 0.528, 0.7899, 0.4929, 0.8117, 0.466, 0.8003, 0.4783, 0.7742, 0.5013, 0.783, 0.593, 0.8036, 0.5589, 0.7967, 0.5615, 0.7656, 0.5957, 0.7695, 0.5589, 0.7967, 0.528, 0.7899, 0.5319, 0.7625, 0.5615, 0.7656, 0.528, 0.7899, 0.5013, 0.783, 0.5079, 0.7596, 0.5319, 0.7625, 0.5013, 0.783, 0.4783, 0.7742, 0.4881, 0.7538, 0.5079, 0.7596, 0.5957, 0.7695, 0.5615, 0.7656, 0.5616, 0.7364, 0.5957, 0.735, 0.5615, 0.7656, 0.5319, 0.7625, 0.5328, 0.7379, 0.5616, 0.7364, 0.5319, 0.7625, 0.5079, 0.7596, 0.5102, 0.7391, 0.5328, 0.7379, 0.821, 0.2567, 0.7806, 0.2448, 0.7943, 0.2167, 0.8256, 0.2149, 0.5801, 0.9719, 0.5857, 0.9698, 0.5884, 0.9759, 0.5815, 0.9775, 0.5857, 0.9698, 0.5915, 0.9672, 0.5952, 0.9732, 0.5884, 0.9759, 0.5915, 0.9672, 0.5971, 0.9639, 0.6014, 0.9697, 0.5952, 0.9732, 0.5971, 0.9639, 0.6025, 0.9601, 0.6069, 0.9657, 0.6014, 0.9697, 0.3637, 0.7784, 0.3852, 0.7503, 0.4134, 0.7698, 0.3917, 0.7974, 0.3852, 0.7503, 0.4079, 0.7242, 0.4341, 0.7448, 0.4134, 0.7698, 0.4079, 0.7242, 0.4316, 0.7016, 0.4536, 0.7241, 0.4341, 0.7448, 0.4316, 0.7016, 0.4565, 0.6826, 0.4735, 0.708, 0.4536, 0.7241, 0.3917, 0.7974, 0.4134, 0.7698, 0.4401, 0.7866, 0.4208, 0.8152, 0.4134, 0.7698, 0.4341, 0.7448, 0.4569, 0.7616, 0.4401, 0.7866, 0.4341, 0.7448, 0.4536, 0.7241, 0.4712, 0.7417, 0.4569, 0.7616, 0.4536, 0.7241, 0.4735, 0.708, 0.4863, 0.7272, 0.4712, 0.7417, 0.4208, 0.8152, 0.4401, 0.7866, 0.466, 0.8003, 0.4514, 0.8312, 0.4401, 0.7866, 0.4569, 0.7616, 0.4783, 0.7742, 0.466, 0.8003, 0.4569, 0.7616, 0.4712, 0.7417, 0.4881, 0.7538, 0.4783, 0.7742, 0.4712, 0.7417, 0.4863, 0.7272, 0.4948, 0.74, 0.4881, 0.7538, 0.5177, 0.6054, 0.538, 0.6324, 0.5113, 0.6542, 0.4909, 0.626, 0.538, 0.6324, 0.5572, 0.6606, 0.5297, 0.6816, 0.5113, 0.6542, 0.5572, 0.6606, 0.5744, 0.6904, 0.5451, 0.7082, 0.5297, 0.6816, 0.5744, 0.6904, 0.5891, 0.7218, 0.5574, 0.7347, 0.5451, 0.7082, 0.4909, 0.626, 0.5113, 0.6542, 0.486, 0.6758, 0.4648, 0.648, 0.5113, 0.6542, 0.5297, 0.6816, 0.5047, 0.7012, 0.486, 0.6758, 0.5297, 0.6816, 0.5451, 0.7082, 0.5199, 0.7239, 0.5047, 0.7012, 0.5451, 0.7082, 0.5574, 0.7347, 0.531, 0.7455, 0.5199, 0.7239, 0.4648, 0.648, 0.486, 0.6758, 0.4637, 0.6974, 0.4403, 0.6721, 0.486, 0.6758, 0.5047, 0.7012, 0.4838, 0.719, 0.4637, 0.6974, 0.5047, 0.7012, 0.5199, 0.7239, 0.4998, 0.7368, 0.4838, 0.719, 0.5199, 0.7239, 0.531, 0.7455, 0.5105, 0.7539, 0.4998, 0.7368, 0.4403, 0.6721, 0.4637, 0.6974, 0.4447, 0.7195, 0.4177, 0.6984, 0.4637, 0.6974, 0.4838, 0.719, 0.4673, 0.7369, 0.4447, 0.7195, 0.4838, 0.719, 0.4998, 0.7368, 0.4848, 0.7504, 0.4673, 0.7369, 0.4998, 0.7368, 0.5105, 0.7539, 0.4966, 0.7596, 0.4848, 0.7504, 0.6196, 0.8549, 0.5861, 0.859, 0.5806, 0.825, 0.6152, 0.8214, 0.5861, 0.859, 0.5521, 0.8615, 0.5476, 0.8273, 0.5806, 0.825, 0.5521, 0.8615, 0.5177, 0.8615, 0.5168, 0.8273, 0.5476, 0.8273, 0.5177, 0.8615, 0.4831, 0.8585, 0.4879, 0.8246, 0.5168, 0.8273, 0.6152, 0.8214, 0.5806, 0.825, 0.5746, 0.7923, 0.6091, 0.7878, 0.5806, 0.825, 0.5476, 0.8273, 0.5432, 0.7958, 0.5746, 0.7923, 0.5476, 0.8273, 0.5168, 0.8273, 0.5159, 0.7976, 0.5432, 0.7958, 0.5168, 0.8273, 0.4879, 0.8246, 0.4916, 0.7964, 0.5159, 0.7976, 0.6091, 0.7878, 0.5746, 0.7923, 0.567, 0.7621, 0.6006, 0.7546, 0.5746, 0.7923, 0.5432, 0.7958, 0.5382, 0.7688, 0.567, 0.7621, 0.5432, 0.7958, 0.5159, 0.7976, 0.5148, 0.7737, 0.5382, 0.7688, 0.5159, 0.7976, 0.4916, 0.7964, 0.4946, 0.7744, 0.5148, 0.7737, 0.6006, 0.7546, 0.567, 0.7621, 0.5574, 0.7347, 0.5891, 0.7218, 0.567, 0.7621, 0.5382, 0.7688, 0.531, 0.7455, 0.5574, 0.7347, 0.5382, 0.7688, 0.5148, 0.7737, 0.5105, 0.7539, 0.531, 0.7455, 0.5148, 0.7737, 0.4946, 0.7744, 0.4966, 0.7596, 0.5105, 0.7539, 0.3526, 0.8185, 0.3658, 0.7873, 0.398, 0.7996, 0.3838, 0.8314, 0.3658, 0.7873, 0.3807, 0.7566, 0.4125, 0.7699, 0.398, 0.7996, 0.3807, 0.7566, 0.3979, 0.7269, 0.4279, 0.7433, 0.4125, 0.7699, 0.3979, 0.7269, 0.4177, 0.6984, 0.4447, 0.7195, 0.4279, 0.7433, 0.3838, 0.8314, 0.398, 0.7996, 0.4294, 0.8107, 0.4159, 0.8429, 0.398, 0.7996, 0.4125, 0.7699, 0.442, 0.7818, 0.4294, 0.8107, 0.4125, 0.7699, 0.4279, 0.7433, 0.4541, 0.7573, 0.442, 0.7818, 0.4279, 0.7433, 0.4447, 0.7195, 0.4673, 0.7369, 0.4541, 0.7573, 0.4159, 0.8429, 0.4294, 0.8107, 0.4593, 0.8192, 0.449, 0.8521, 0.4294, 0.8107, 0.442, 0.7818, 0.4679, 0.791, 0.4593, 0.8192, 0.442, 0.7818, 0.4541, 0.7573, 0.4753, 0.7683, 0.4679, 0.791, 0.4541, 0.7573, 0.4673, 0.7369, 0.4848, 0.7504, 0.4753, 0.7683, 0.449, 0.8521, 0.4593, 0.8192, 0.4879, 0.8246, 0.4831, 0.8585, 0.4593, 0.8192, 0.4679, 0.791, 0.4916, 0.7964, 0.4879, 0.8246, 0.4679, 0.791, 0.4753, 0.7683, 0.4946, 0.7744, 0.4916, 0.7964, 0.4753, 0.7683, 0.4848, 0.7504, 0.4966, 0.7596, 0.4946, 0.7744, 0.5607, 0.6214, 0.5632, 0.6417, 0.5427, 0.645, 0.5405, 0.6241, 0.5632, 0.6417, 0.5647, 0.6622, 0.544, 0.6649, 0.5427, 0.645, 0.5647, 0.6622, 0.5647, 0.683, 0.544, 0.6835, 0.544, 0.6649, 0.5647, 0.683, 0.5629, 0.7038, 0.5425, 0.701, 0.544, 0.6835, 0.5405, 0.6241, 0.5427, 0.645, 0.5229, 0.6486, 0.5202, 0.6278, 0.5427, 0.645, 0.544, 0.6649, 0.525, 0.6676, 0.5229, 0.6486, 0.544, 0.6649, 0.544, 0.6835, 0.5261, 0.684, 0.525, 0.6676, 0.544, 0.6835, 0.5425, 0.701, 0.5254, 0.6987, 0.5261, 0.684, 0.5202, 0.6278, 0.5229, 0.6486, 0.5047, 0.6532, 0.5001, 0.6329, 0.5229, 0.6486, 0.525, 0.6676, 0.5087, 0.6706, 0.5047, 0.6532, 0.525, 0.6676, 0.5261, 0.684, 0.5117, 0.6847, 0.5087, 0.6706, 0.5261, 0.684, 0.5254, 0.6987, 0.5121, 0.6969, 0.5117, 0.6847, 0.5001, 0.6329, 0.5047, 0.6532, 0.4881, 0.659, 0.4804, 0.6399, 0.5047, 0.6532, 0.5087, 0.6706, 0.4947, 0.6749, 0.4881, 0.659, 0.0, 0.0, 0.0, 0.0, 0.0, 0.0, 0.0, 0.0, 0.5117, 0.6847, 0.5121, 0.6969, 0.5032, 0.6957, 0.4998, 0.6873, 0.5387, 0.7826, 0.5199, 0.7746, 0.5273, 0.7552, 0.5465, 0.7638, 0.5199, 0.7746, 0.5014, 0.7657, 0.5094, 0.7465, 0.5273, 0.7552, 0.5014, 0.7657, 0.4834, 0.7553, 0.4933, 0.7372, 0.5094, 0.7465, 0.4834, 0.7553, 0.4663, 0.7433, 0.479, 0.727, 0.4933, 0.7372, 0.5465, 0.7638, 0.5273, 0.7552, 0.5341, 0.7363, 0.5535, 0.7444, 0.5273, 0.7552, 0.5094, 0.7465, 0.5166, 0.7287, 0.5341, 0.7363, 0.5094, 0.7465, 0.4933, 0.7372, 0.5018, 0.7214, 0.5166, 0.7287, 0.4933, 0.7372, 0.479, 0.727, 0.4895, 0.7134, 0.5018, 0.7214, 0.5535, 0.7444, 0.5341, 0.7363, 0.5392, 0.7182, 0.559, 0.7244, 0.5341, 0.7363, 0.5166, 0.7287, 0.5221, 0.713, 0.5392, 0.7182, 0.5166, 0.7287, 0.5018, 0.7214, 0.5084, 0.7086, 0.5221, 0.713, 0.5018, 0.7214, 0.4895, 0.7134, 0.4977, 0.7028, 0.5084, 0.7086, 0.559, 0.7244, 0.5392, 0.7182, 0.5425, 0.701, 0.5629, 0.7038, 0.5392, 0.7182, 0.5221, 0.713, 0.5254, 0.6987, 0.5425, 0.701, 0.5221, 0.713, 0.5084, 0.7086, 0.5121, 0.6969, 0.5254, 0.6987, 0.5084, 0.7086, 0.4977, 0.7028, 0.5032, 0.6957, 0.5121, 0.6969, 0.4101, 0.683, 0.4264, 0.6707, 0.4396, 0.6868, 0.4225, 0.6992, 0.4264, 0.6707, 0.4434, 0.6591, 0.4561, 0.6757, 0.4396, 0.6868, 0.4434, 0.6591, 0.4614, 0.6488, 0.4722, 0.6664, 0.4561, 0.6757, 0.4614, 0.6488, 0.4804, 0.6399, 0.4881, 0.659, 0.4722, 0.6664, 0.4225, 0.6992, 0.4396, 0.6868, 0.4526, 0.7021, 0.4358, 0.7149, 0.4396, 0.6868, 0.4561, 0.6757, 0.4679, 0.6908, 0.4526, 0.7021, 0.4561, 0.6757, 0.4722, 0.6664, 0.4816, 0.6816, 0.4679, 0.6908, 0.4722, 0.6664, 0.4881, 0.659, 0.4947, 0.6749, 0.4816, 0.6816, 0.4358, 0.7149, 0.4526, 0.7021, 0.4657, 0.7156, 0.4504, 0.7297, 0.4526, 0.7021, 0.4679, 0.6908, 0.4787, 0.7034, 0.4657, 0.7156, 0.4679, 0.6908, 0.4816, 0.6816, 0.4894, 0.6938, 0.4787, 0.7034, 0.4816, 0.6816, 0.4947, 0.6749, 0.4998, 0.6873, 0.4894, 0.6938, 0.4504, 0.7297, 0.4657, 0.7156, 0.479, 0.727, 0.4663, 0.7433, 0.4657, 0.7156, 0.4787, 0.7034, 0.4895, 0.7134, 0.479, 0.727, 0.4787, 0.7034, 0.4894, 0.6938, 0.4977, 0.7028, 0.4895, 0.7134, 0.4894, 0.6938, 0.4998, 0.6873, 0.5032, 0.6957, 0.4977, 0.7028, 0.6049, 0.8119, 0.572, 0.8159, 0.5666, 0.7827, 0.6005, 0.7791, 0.572, 0.8159, 0.5387, 0.8183, 0.5344, 0.7849, 0.5666, 0.7827, 0.5387, 0.8183, 0.5051, 0.8183, 0.5043, 0.7849, 0.5344, 0.7849, 0.5051, 0.8183, 0.4713, 0.8155, 0.4759, 0.7823, 0.5043, 0.7849, 0.6005, 0.7791, 0.5666, 0.7827, 0.5607, 0.7506, 0.5946, 0.7463, 0.5666, 0.7827, 0.5344, 0.7849, 0.5301, 0.7541, 0.5607, 0.7506, 0.5344, 0.7849, 0.5043, 0.7849, 0.5034, 0.7558, 0.5301, 0.7541, 0.5043, 0.7849, 0.4759, 0.7823, 0.4796, 0.7546, 0.5034, 0.7558, 0.5946, 0.7463, 0.5607, 0.7506, 0.5533, 0.7211, 0.5862, 0.7137, 0.5607, 0.7506, 0.5301, 0.7541, 0.5251, 0.7276, 0.5533, 0.7211, 0.5301, 0.7541, 0.5034, 0.7558, 0.5023, 0.7324, 0.5251, 0.7276, 0.5034, 0.7558, 0.4796, 0.7546, 0.4825, 0.7331, 0.5023, 0.7324, 0.5862, 0.7137, 0.5533, 0.7211, 0.5439, 0.6943, 0.575, 0.6817, 0.5533, 0.7211, 0.5251, 0.7276, 0.5181, 0.7049, 0.5439, 0.6943, 0.5251, 0.7276, 0.5023, 0.7324, 0.4981, 0.7131, 0.5181, 0.7049, 0.3351, 0.297, 0.2983, 0.2774, 0.3172, 0.2531, 0.3476, 0.2573, 0.3435, 0.7762, 0.3565, 0.7458, 0.388, 0.7578, 0.3741, 0.7889, 0.3565, 0.7458, 0.371, 0.7158, 0.4022, 0.7287, 0.388, 0.7578, 0.371, 0.7158, 0.3878, 0.6866, 0.4173, 0.7026, 0.4022, 0.7287, 0.3878, 0.6866, 0.4073, 0.6588, 0.4337, 0.6794, 0.4173, 0.7026, 0.3741, 0.7889, 0.388, 0.7578, 0.4187, 0.7687, 0.4055, 0.8002, 0.388, 0.7578, 0.4022, 0.7287, 0.431, 0.7404, 0.4187, 0.7687, 0.4022, 0.7287, 0.4173, 0.7026, 0.4428, 0.7164, 0.431, 0.7404, 0.4173, 0.7026, 0.4337, 0.6794, 0.4558, 0.6964, 0.4428, 0.7164, 0.4055, 0.8002, 0.4187, 0.7687, 0.4479, 0.777, 0.4379, 0.8092, 0.4187, 0.7687, 0.431, 0.7404, 0.4564, 0.7493, 0.4479, 0.777, 0.431, 0.7404, 0.4428, 0.7164, 0.4636, 0.7272, 0.4564, 0.7493, 0.4428, 0.7164, 0.4558, 0.6964, 0.4729, 0.7097, 0.4636, 0.7272, 0.4379, 0.8092, 0.4479, 0.777, 0.4759, 0.7823, 0.4713, 0.8155, 0.4479, 0.777, 0.4564, 0.7493, 0.4796, 0.7546, 0.4759, 0.7823, 0.4564, 0.7493, 0.4636, 0.7272, 0.4825, 0.7331, 0.4796, 0.7546, 0.4636, 0.7272, 0.4729, 0.7097, 0.4845, 0.7186, 0.4825, 0.7331, 0.5051, 0.5678, 0.525, 0.5942, 0.4989, 0.6155, 0.4789, 0.5879, 0.525, 0.5942, 0.5437, 0.6218, 0.5169, 0.6423, 0.4989, 0.6155, 0.5437, 0.6218, 0.5606, 0.6509, 0.532, 0.6684, 0.5169, 0.6423, 0.5606, 0.6509, 0.575, 0.6817, 0.5439, 0.6943, 0.532, 0.6684, 0.4789, 0.5879, 0.4989, 0.6155, 0.4741, 0.6366, 0.4534, 0.6095, 0.4989, 0.6155, 0.5169, 0.6423, 0.4924, 0.6615, 0.4741, 0.6366, 0.5169, 0.6423, 0.532, 0.6684, 0.5073, 0.6837, 0.4924, 0.6615, 0.532, 0.6684, 0.5439, 0.6943, 0.5181, 0.7049, 0.5073, 0.6837, 0.4534, 0.6095, 0.4741, 0.6366, 0.4522, 0.6578, 0.4294, 0.633, 0.4741, 0.6366, 0.4924, 0.6615, 0.472, 0.679, 0.4522, 0.6578, 0.4924, 0.6615, 0.5073, 0.6837, 0.4876, 0.6963, 0.472, 0.679, 0.5073, 0.6837, 0.5181, 0.7049, 0.4981, 0.7131, 0.4876, 0.6963, 0.4294, 0.633, 0.4522, 0.6578, 0.4337, 0.6794, 0.4073, 0.6588, 0.4522, 0.6578, 0.472, 0.679, 0.4558, 0.6964, 0.4337, 0.6794, 0.472, 0.679, 0.4876, 0.6963, 0.4729, 0.7097, 0.4558, 0.6964, 0.4876, 0.6963, 0.4981, 0.7131, 0.4845, 0.7186, 0.4729, 0.7097, 0.5748, 0.9587, 0.3832, 0.9582, 0.3847, 0.9531, 0.5735, 0.9538, 0.5735, 0.9538, 0.3847, 0.9531, 0.386, 0.9483, 0.5724, 0.9492, 0.5724, 0.9492, 0.386, 0.9483, 0.3871, 0.9438, 0.5715, 0.9447, 0.5715, 0.9447, 0.3871, 0.9438, 0.3879, 0.9394, 0.5708, 0.9405, 0.5708, 0.9405, 0.3879, 0.9394, 0.3885, 0.9351, 0.5704, 0.9363, 0.5704, 0.9363, 0.3885, 0.9351, 0.389, 0.9309, 0.5701, 0.9321, 0.5701, 0.9321, 0.389, 0.9309, 0.3893, 0.9267, 0.5699, 0.928, 0.5699, 0.928, 0.3893, 0.9267, 0.3894, 0.9225, 0.5699, 0.9237, 0.5699, 0.9237, 0.5754, 0.7417, 0.5796, 0.7417, 0.5742, 0.9239, 0.5742, 0.9239, 0.5796, 0.7417, 0.5839, 0.7416, 0.5783, 0.9243, 0.5783, 0.9243, 0.5839, 0.7416, 0.5881, 0.7413, 0.5825, 0.9248, 0.5825, 0.9248, 0.5881, 0.7413, 0.5924, 0.7408, 0.5868, 0.9255, 0.5868, 0.9255, 0.5924, 0.7408, 0.5968, 0.7401, 0.5912, 0.9265, 0.5912, 0.9265, 0.5968, 0.7401, 0.6015, 0.7392, 0.5957, 0.9277, 0.5957, 0.9277, 0.6015, 0.7392, 0.6063, 0.738, 0.6005, 0.9292, 0.6005, 0.9292, 0.6063, 0.738, 0.6115, 0.7367, 0.6056, 0.9311, 0.6056, 0.9311, 0.6199, 0.9389, 0.6161, 0.945, 0.603, 0.9363, 0.603, 0.9363, 0.6161, 0.945, 0.612, 0.9505, 0.6001, 0.9409, 0.6001, 0.9409, 0.612, 0.9505, 0.6074, 0.9556, 0.5967, 0.9451, 0.5967, 0.9451, 0.6074, 0.9556, 0.6025, 0.9601, 0.593, 0.9487, 0.593, 0.9487, 0.6025, 0.9601, 0.5971, 0.9639, 0.5889, 0.9519, 0.5889, 0.9519, 0.5971, 0.9639, 0.5915, 0.9672, 0.5845, 0.9546, 0.5845, 0.9546, 0.5915, 0.9672, 0.5857, 0.9698, 0.5798, 0.9569, 0.5798, 0.9569, 0.5857, 0.9698, 0.5801, 0.9719, 0.5748, 0.9587, 0.3535, 0.9277, 0.3569, 0.7327, 0.362, 0.7342, 0.3586, 0.9263, 0.3586, 0.9263, 0.362, 0.7342, 0.3668, 0.7356, 0.3634, 0.9251, 0.3634, 0.9251, 0.3668, 0.7356, 0.3714, 0.7367, 0.368, 0.9242, 0.368, 0.9242, 0.3714, 0.7367, 0.3758, 0.7375, 0.3724, 0.9235, 0.3724, 0.9235, 0.3758, 0.7375, 0.3801, 0.7382, 0.3767, 0.923, 0.3767, 0.923, 0.3801, 0.7382, 0.3844, 0.7386, 0.381, 0.9226, 0.381, 0.9226, 0.3844, 0.7386, 0.3886, 0.7389, 0.3852, 0.9225, 0.3852, 0.9225, 0.3886, 0.7389, 0.3929, 0.7391, 0.3894, 0.9225, 0.3832, 0.9582, 0.3769, 0.9727, 0.3705, 0.9701, 0.3779, 0.9561, 0.3779, 0.9561, 0.3705, 0.9701, 0.3643, 0.9667, 0.373, 0.9535, 0.373, 0.9535, 0.3643, 0.9667, 0.3584, 0.9626, 0.3685, 0.9503, 0.3685, 0.9503, 0.3584, 0.9626, 0.3531, 0.9576, 0.3645, 0.9467, 0.3645, 0.9467, 0.3531, 0.9576, 0.3485, 0.9521, 0.361, 0.9425, 0.361, 0.9425, 0.3485, 0.9521, 0.3446, 0.946, 0.3579, 0.938, 0.3579, 0.938, 0.3446, 0.946, 0.3416, 0.9397, 0.3554, 0.933, 0.3554, 0.933, 0.3416, 0.9397, 0.3392, 0.9334, 0.3535, 0.9277, 0.3876, 0.7031, 0.5818, 0.706, 0.5802, 0.711, 0.389, 0.7082, 0.389, 0.7082, 0.5802, 0.711, 0.5789, 0.7158, 0.3902, 0.713, 0.3902, 0.713, 0.5789, 0.7158, 0.5778, 0.7204, 0.3911, 0.7176, 0.3911, 0.7176, 0.5778, 0.7204, 0.577, 0.7248, 0.3918, 0.722, 0.3918, 0.722, 0.577, 0.7248, 0.5763, 0.729, 0.3923, 0.7263, 0.3923, 0.7263, 0.5763, 0.729, 0.5759, 0.7333, 0.3927, 0.7306, 0.3927, 0.7306, 0.5759, 0.7333, 0.5756, 0.7375, 0.3928, 0.7348, 0.3928, 0.7348, 0.5756, 0.7375, 0.5754, 0.7417, 0.3929, 0.7391, 0.3569, 0.7327, 0.3424, 0.7262, 0.3451, 0.7198, 0.3591, 0.7273, 0.3591, 0.7273, 0.3451, 0.7198, 0.3486, 0.7136, 0.3618, 0.7225, 0.3618, 0.7225, 0.3486, 0.7136, 0.3528, 0.7078, 0.365, 0.718, 0.365, 0.718, 0.3528, 0.7078, 0.3578, 0.7025, 0.3686, 0.714, 0.3686, 0.714, 0.3578, 0.7025, 0.3634, 0.698, 0.3728, 0.7105, 0.3728, 0.7105, 0.3634, 0.698, 0.3694, 0.6942, 0.3773, 0.7075, 0.3773, 0.7075, 0.3694, 0.6942, 0.3757, 0.6912, 0.3823, 0.705, 0.3823, 0.705, 0.3757, 0.6912, 0.382, 0.6889, 0.3876, 0.7031, 0.5818, 0.706, 0.588, 0.6918, 0.5942, 0.6944, 0.587, 0.7081, 0.587, 0.7081, 0.5942, 0.6944, 0.6002, 0.6978, 0.5919, 0.7107, 0.5919, 0.7107, 0.6002, 0.6978, 0.6062, 0.7017, 0.5964, 0.7139, 0.5964, 0.7139, 0.6062, 0.7017, 0.6116, 0.7064, 0.6004, 0.7175, 0.6004, 0.7175, 0.6116, 0.7064, 0.6165, 0.7118, 0.604, 0.7216, 0.604, 0.7216, 0.6165, 0.7118, 0.6206, 0.7178, 0.607, 0.7262, 0.607, 0.7262, 0.6206, 0.7178, 0.6239, 0.7241, 0.6095, 0.7312, 0.6095, 0.7312, 0.6239, 0.7241, 0.6262, 0.7308, 0.6115, 0.7367, 0.3084, 0.5149, 0.2592, 0.5149, 0.2101, 0.5149, 0.161, 0.5149, 0.1118, 0.5149, 0.06266, 0.5149, 0.01351, 0.5149, 0.01351, 0.4818, 0.3084, 0.4818, 0.3084, 0.4818, 0.01351, 0.4818, 0.0135, 0.4487, 0.3084, 0.4487, 0.3084, 0.4487, 0.0135, 0.4487, 0.0135, 0.4156, 0.3084, 0.4156, 0.3084, 0.4156, 0.0135, 0.4156, 0.0135, 0.3825, 0.3084, 0.3825, 0.3084, 0.3825, 0.0135, 0.3825, 0.0135, 0.3495, 0.3084, 0.3495, 0.3084, 0.3495, 0.0135, 0.3495, 0.01349, 0.3164, 0.3084, 0.3164, 0.3084, 0.3164, 0.01349, 0.3164, 0.01349, 0.2833, 0.3084, 0.2833, 0.5815, 0.9775, 0.3769, 0.9777, 0.3769, 0.9727, 0.4107, 0.9726, 0.4446, 0.9724, 0.4785, 0.9723, 0.5124, 0.9722, 0.5462, 0.972, 0.5801, 0.9719, 0.002954, 0.3204, 0.05487, 0.3204, 0.1068, 0.3204, 0.1587, 0.3204, 0.2106, 0.3204, 0.2625, 0.3204, 0.3145, 0.3204, 0.3145, 0.3449, 0.002954, 0.3449, 0.002954, 0.3449, 0.3145, 0.3449, 0.3145, 0.3694, 0.002954, 0.3694, 0.002954, 0.3694, 0.3145, 0.3694, 0.3145, 0.3939, 0.002954, 0.3939, 0.002954, 0.3939, 0.3145, 0.3939, 0.3145, 0.4184, 0.002954, 0.4184, 0.002954, 0.4184, 0.3145, 0.4184, 0.3145, 0.4429, 0.002954, 0.4429, 0.002954, 0.4429, 0.3145, 0.4429, 0.3145, 0.4674, 0.002954, 0.4674, 0.002954, 0.4674, 0.3145, 0.4674, 0.3145, 0.4919, 0.002954, 0.4919, 0.002954, 0.4919, 0.3145, 0.4919, 0.3145, 0.5164, 0.2625, 0.5164, 0.2106, 0.5164, 0.1587, 0.5164, 0.1068, 0.5164, 0.05487, 0.5164, 0.002954, 0.5164, -0.0006571, 0.5147, 0.3201, 0.5147, 0.3201, 0.4939, -0.0006571, 0.4939, -0.0006571, 0.4939, 0.3201, 0.4939, 0.3201, 0.4731, -0.0006571, 0.4731, -0.0006571, 0.4731, 0.3201, 0.4731, 0.3201, 0.4522, -0.0006571, 0.4522, -0.0006571, 0.4522, 0.3201, 0.4522, 0.3201, 0.4314, -0.0006571, 0.4314, -0.0006571, 0.4314, 0.3201, 0.4314, 0.3201, 0.4106, -0.0006571, 0.4106, -0.0006571, 0.4106, 0.3201, 0.4106, 0.3201, 0.3897, -0.0006571, 0.3897, -0.0006571, 0.3897, 0.3201, 0.3897, 0.3201, 0.3689, -0.0006571, 0.3689, -0.0006571, 0.3689, 0.3201, 0.3689, 0.3201, 0.3481, -0.0006571, 0.3481, 0.3169, 0.5121, 0.006482, 0.5121, 0.006482, 0.4876, 0.3169, 0.4876, 0.3169, 0.4876, 0.006482, 0.4876, 0.006482, 0.4631, 0.3169, 0.4631, 0.3169, 0.4631, 0.006482, 0.4631, 0.006482, 0.4386, 0.3169, 0.4386, 0.3169, 0.4386, 0.006482, 0.4386, 0.006482, 0.4141, 0.3169, 0.4141, 0.3169, 0.4141, 0.006482, 0.4141, 0.006482, 0.3896, 0.3169, 0.3896, 0.3169, 0.3896, 0.006482, 0.3896, 0.006482, 0.3651, 0.3169, 0.3651, 0.3169, 0.3651, 0.006482, 0.3651, 0.006482, 0.3406, 0.3169, 0.3406, 0.3169, 0.3406, 0.006482, 0.3406, 0.006482, 0.3161, 0.3169, 0.3161, 0.6337, 0.9908, 0.3301, 0.9926, 0.3364, 0.5437, 0.6399, 0.5456, 0.1742, 0.8748, 0.1937, 0.8748, 0.1937, 0.8894, 0.1742, 0.8894, 0.1547, 0.8894, 0.1353, 0.8894, 0.1158, 0.8894, 0.1158, 0.8748, 0.1353, 0.8748, 0.1547, 0.8748, 0.1232, 0.7, 0.17, 0.7, 0.2168, 0.7, 0.2635, 0.7, 0.2635, 0.751, 0.2168, 0.751, 0.17, 0.751, 0.1232, 0.751, 0.07647, 0.751, 0.07647, 0.7, 0.1158, 0.8748, 0.1158, 0.8894, 0.1012, 0.8894, 0.2083, 0.8894, 0.1937, 0.8894, 0.1937, 0.8748, 0.1218, 0.6147, 0.2894, 0.7818, 0.1555, 0.6147, 0.1723, 0.6147, 0.1723, 0.6147, 0.2898, 0.7705, 0.1386, 0.6147, 0.2891, 0.7931, 0.2887, 0.8043, 0.2887, 0.8043, 0.1723, 0.6147, 0.1723, 0.6147, 0.1194, 0.5744, 0.2887, 0.8043, 0.2887, 0.8043, 0.1194, 0.5744, 0.1613, 0.7244, 0.19, 0.7244, 0.2187, 0.7244, 0.2474, 0.7244, 0.2474, 0.7557, 0.2187, 0.7557, 0.19, 0.7557, 0.1613, 0.7557, 0.1326, 0.7557, 0.1326, 0.7244])
me_cube.materials.append(mat_material)
me_cube.use_remesh_preserve_volume = False
me_cube.use_remesh_preserve_attributes = False
me_cube.use_mirror_vertex_groups = False
me_cube.update()

# ---- objects
ob_point_002 = bpy.data.objects.new('Point.002', light_point_002)
ob_point_001 = bpy.data.objects.new('Point.001', light_point_001)
ob_point = bpy.data.objects.new('Point', light_point)
ob_cube = bpy.data.objects.new('Cube', me_cube)
ob_lamp = bpy.data.objects.new('Lamp', light_lamp)
ob_camera = bpy.data.objects.new('Camera', cam_camera)

# ---- transforms, parenting, visibility, modifiers, constraints
ob_point_002.location = (2.878, -0.6571, -3.178)
ob_point_002.lineart.crease_threshold = 0.0
ob_point_001.location = (-3.558, -2.566, 1.714)
ob_point_001.lineart.crease_threshold = 0.0
ob_point.location = (-0.7113, 4.284, 1.752)
ob_point.lineart.crease_threshold = 0.0
ob_cube.location = (0.0, 0.0, 0.0)
ob_cube.lock_rotations_4d = False
ob_cube.empty_display_type = 'ARROWS'
ob_cube.lineart.crease_threshold = 0.0
ob_lamp.location = (4.076, 1.005, 5.904)
ob_lamp.rotation_euler = (0.6503, 0.05522, 1.866)
ob_lamp.lock_rotations_4d = False
ob_lamp.empty_display_type = 'ARROWS'
ob_lamp.color = (0.0, 0.0, 0.0, 0.0)
ob_lamp.lineart.crease_threshold = 0.0
ob_camera.location = (7.481, -6.508, 5.344)
ob_camera.rotation_euler = (1.109, 0.01082, 0.8149)
ob_camera.lock_rotations_4d = False
ob_camera.empty_display_type = 'ARROWS'
ob_camera.color = (0.0, 0.0, 0.0, 0.0)
ob_camera.display_type = 'WIRE'
ob_camera.lineart.crease_threshold = 0.0

# ---- collection membership
col_collection_1.objects.link(ob_point_002)
col_collection_1.objects.link(ob_point_001)
col_collection_1.objects.link(ob_point)
col_collection_1.objects.link(ob_cube)
col_collection_1.objects.link(ob_lamp)
col_collection_1.objects.link(ob_camera)

# ---- scene / render settings (as saved in the file)
scene.camera = ob_camera
scene.frame_start = 1; scene.frame_end = 250; scene.frame_set(1)
scene.render.engine = 'BLENDER_EEVEE_NEXT'
scene.render.resolution_percentage = 50
scene.render.dither_intensity = 0.0
scene.cycles.use_denoising = False
scene.cycles.samples = 10
scene.cycles.sampling_pattern = 'TABULATED_SOBOL'
scene.cycles.light_sampling_threshold = 0.0
scene.cycles.use_adaptive_sampling = False
scene.cycles.use_light_tree = False
scene.cycles.blur_glossy = 0.0
scene.cycles.pixel_filter_type = 'GAUSSIAN'
scene.cycles.sample_clamp_indirect = 0.0
scene.view_settings.view_transform = 'Standard'
bpy.context.view_layer.update()
